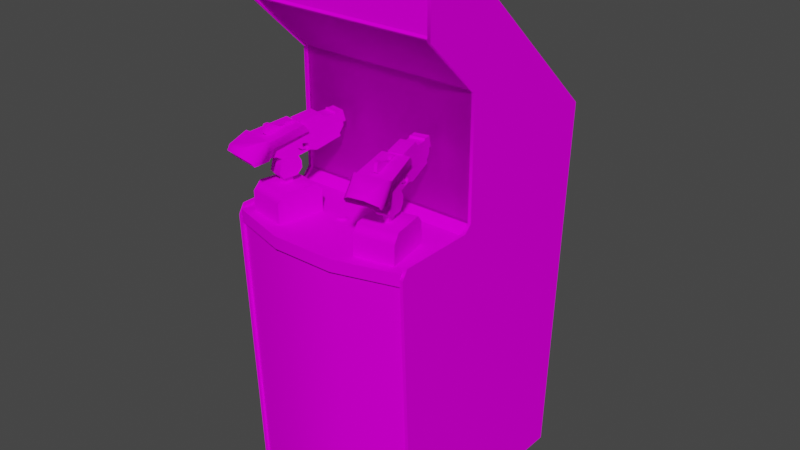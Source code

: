 # Source: revx.blend  (saved by Blender 2.93.20; exported with 4.5.12 LTS)
import bpy
from mathutils import Matrix  # noqa: F401  (used for matrix-valued properties, if any)

bpy.ops.wm.read_factory_settings(use_empty=True)
scene = bpy.context.scene
scene.name = 'Scene'

# ---- images (referenced by path relative to the original .blend; pixels are not part of the script)
import os
ASSET_DIR = os.environ.get("B2B_ASSET_DIR", "")  # directory of the original .blend (textures are referenced by path, not embedded)
HERE = os.path.dirname(os.path.abspath(__file__))  # packed textures are extracted next to this script under _unpacked/

def load_image(name, relpath, width, height, colorspace="sRGB"):
    """Load a texture the original file referenced (path relative to the .blend, or extracted next to this script)."""
    p = next((c for c in (os.path.join(HERE, relpath), os.path.join(ASSET_DIR, relpath)) if relpath and os.path.exists(c)), "")
    if p:
        img = bpy.data.images.load(p, check_existing=True)
        img.name = name
    else:  # same state as the original file: an image datablock whose file is absent (Cycles renders it pink)
        img = bpy.data.images.new(name, width, height)
        img.source = "FILE"
        img.filepath = "//" + (relpath or name)
    img.colorspace_settings.name = colorspace
    return img
img_revxmarqueemap_tiff = load_image('revxmarqueemap.TIFF', 'revxmarqueemap.TIFF', 1024, 1024, 'sRGB')
img_revxmonitormap_tiff = load_image('revxmonitormap.TIFF', 'revxmonitormap.TIFF', 1024, 1024, 'sRGB')
img_revxbezelmap_tiff = load_image('revxbezelmap.TIFF', 'revxbezelmap.TIFF', 1024, 1024, 'sRGB')
img_revxglassmap_tiff = load_image('revxglassmap.TIFF', 'revxglassmap.TIFF', 1024, 1024, 'sRGB')
img_revxallmap_tiff = load_image('revxallmap.TIFF', 'revxallmap.TIFF', 1024, 1024, 'sRGB')

# ---- materials (node trees are filled in below, after node groups)
mat_revxmarquee = bpy.data.materials.new('revxmarquee')
mat_revxmarquee.use_transparent_shadow = False
mat_revxmarquee.roughness = 0.8807
mat_revxmarquee.specular_intensity = 0.0
mat_revxmonitor = bpy.data.materials.new('revxmonitor')
mat_revxmonitor.use_transparent_shadow = False
mat_revxmonitor.roughness = 0.8807
mat_revxmonitor.specular_intensity = 0.0
mat_revxbezel = bpy.data.materials.new('revxbezel')
mat_revxbezel.use_transparent_shadow = False
mat_revxbezel.roughness = 0.8807
mat_revxbezel.specular_intensity = 0.0
mat_revxglass = bpy.data.materials.new('revxglass')
mat_revxglass.use_transparent_shadow = False
mat_revxglass.roughness = 0.8807
mat_revxglass.specular_intensity = 0.0
mat_revxall = bpy.data.materials.new('revxall')
mat_revxall.use_transparent_shadow = False
mat_revxall.roughness = 0.8807
mat_revxall.specular_intensity = 0.0

# ---- node groups
ng_auto_smooth = bpy.data.node_groups.new('Auto Smooth', 'GeometryNodeTree')
_s = ng_auto_smooth.interface.new_socket(name='Geometry', in_out='OUTPUT', socket_type='NodeSocketGeometry')
_s = ng_auto_smooth.interface.new_socket(name='Geometry', in_out='INPUT', socket_type='NodeSocketGeometry')
_s = ng_auto_smooth.interface.new_socket(name='Angle', in_out='INPUT', socket_type='NodeSocketFloat')
_s.subtype = 'ANGLE'
_s.min_value = 0.0
_s.max_value = 3.142
ng_auto_smooth.is_modifier = True
_N = ng_auto_smooth.nodes; _L = ng_auto_smooth.links
n0 = _N.new('NodeGroupOutput'); n0.name = 'Group Output'; n0.location = (480, -100)
n1 = _N.new('NodeGroupInput'); n1.name = 'Group Input'; n1.location = (-420, -300)
n2 = _N.new('NodeGroupInput'); n2.name = 'Group Input.001'; n2.location = (-60, -100)
n3 = _N.new('GeometryNodeSetShadeSmooth'); n3.name = 'Set Shade Smooth'; n3.location = (120, -100)
n3.domain = 'EDGE'
n4 = _N.new('GeometryNodeSetShadeSmooth'); n4.name = 'Set Shade Smooth.001'; n4.location = (300, -100)
n5 = _N.new('GeometryNodeInputMeshEdgeAngle'); n5.name = 'Edge Angle'; n5.location = (-420, -220)
n6 = _N.new('GeometryNodeInputEdgeSmooth'); n6.name = 'Is Edge Smooth'; n6.location = (-60, -160)
n7 = _N.new('GeometryNodeInputShadeSmooth'); n7.name = 'Is Face Smooth'; n7.location = (-240, -340)
n8 = _N.new('FunctionNodeBooleanMath'); n8.name = 'Boolean Math'; n8.location = (-60, -220)
n9 = _N.new('FunctionNodeCompare'); n9.name = 'Compare'; n9.location = (-240, -180)
n9.operation = 'LESS_EQUAL'
_L.new(n5.outputs[0], n9.inputs[0])
_L.new(n4.outputs[0], n0.inputs[0])
_L.new(n1.outputs[1], n9.inputs[1])
_L.new(n9.outputs[0], n8.inputs[0])
_L.new(n7.outputs[0], n8.inputs[1])
_L.new(n2.outputs[0], n3.inputs[0])
_L.new(n6.outputs[0], n3.inputs[1])
_L.new(n3.outputs[0], n4.inputs[0])
_L.new(n8.outputs[0], n3.inputs[2])
n0.is_active_output = True

# ---- material node trees
mat_revxmarquee.use_nodes = True; mat_revxmarquee.node_tree.nodes.clear()
_N = mat_revxmarquee.node_tree.nodes; _L = mat_revxmarquee.node_tree.links
n0 = _N.new('ShaderNodeBsdfPrincipled'); n0.name = 'Principled BSDF'; n0.location = (10, 300)
n0.distribution = 'GGX'
n0.subsurface_method = 'BURLEY'
n0.inputs[2].default_value = 0.8807
n0.inputs[3].default_value = 1.45
n0.inputs[13].default_value = 0.0
n0.inputs[27].default_value = (0.0, 0.0, 0.0, 1.0)
n0.inputs[28].default_value = 1.0
n1 = _N.new('ShaderNodeOutputMaterial'); n1.name = 'Material Output'; n1.location = (300, 300)
n2 = _N.new('ShaderNodeTexImage'); n2.name = 'Image Texture'; n2.location = (-300, 600)
n2.image = img_revxmarqueemap_tiff
_L.new(n0.outputs[0], n1.inputs[0])
_L.new(n2.outputs[0], n0.inputs[0])
n1.is_active_output = True
mat_revxmonitor.use_nodes = True; mat_revxmonitor.node_tree.nodes.clear()
_N = mat_revxmonitor.node_tree.nodes; _L = mat_revxmonitor.node_tree.links
n0 = _N.new('ShaderNodeBsdfPrincipled'); n0.name = 'Principled BSDF'; n0.location = (10, 300)
n0.distribution = 'GGX'
n0.subsurface_method = 'BURLEY'
n0.inputs[2].default_value = 0.8807
n0.inputs[3].default_value = 1.45
n0.inputs[13].default_value = 0.0
n0.inputs[27].default_value = (0.0, 0.0, 0.0, 1.0)
n0.inputs[28].default_value = 1.0
n1 = _N.new('ShaderNodeOutputMaterial'); n1.name = 'Material Output'; n1.location = (300, 300)
n2 = _N.new('ShaderNodeTexImage'); n2.name = 'Image Texture'; n2.location = (-300, 600)
n2.image = img_revxmonitormap_tiff
_L.new(n0.outputs[0], n1.inputs[0])
_L.new(n2.outputs[0], n0.inputs[0])
n1.is_active_output = True
mat_revxbezel.use_nodes = True; mat_revxbezel.node_tree.nodes.clear()
_N = mat_revxbezel.node_tree.nodes; _L = mat_revxbezel.node_tree.links
n0 = _N.new('ShaderNodeBsdfPrincipled'); n0.name = 'Principled BSDF'; n0.location = (10, 300)
n0.distribution = 'GGX'
n0.subsurface_method = 'BURLEY'
n0.inputs[2].default_value = 0.8807
n0.inputs[3].default_value = 1.45
n0.inputs[13].default_value = 0.0
n0.inputs[27].default_value = (0.0, 0.0, 0.0, 1.0)
n0.inputs[28].default_value = 1.0
n1 = _N.new('ShaderNodeOutputMaterial'); n1.name = 'Material Output'; n1.location = (300, 300)
n2 = _N.new('ShaderNodeTexImage'); n2.name = 'Image Texture'; n2.location = (-300, 600)
n2.image = img_revxbezelmap_tiff
_L.new(n0.outputs[0], n1.inputs[0])
_L.new(n2.outputs[0], n0.inputs[0])
n1.is_active_output = True
mat_revxglass.use_nodes = True; mat_revxglass.node_tree.nodes.clear()
_N = mat_revxglass.node_tree.nodes; _L = mat_revxglass.node_tree.links
n0 = _N.new('ShaderNodeBsdfPrincipled'); n0.name = 'Principled BSDF'; n0.location = (10, 300)
n0.distribution = 'GGX'
n0.subsurface_method = 'BURLEY'
n0.inputs[2].default_value = 0.8807
n0.inputs[3].default_value = 1.45
n0.inputs[4].default_value = 0.15
n0.inputs[13].default_value = 0.0
n0.inputs[27].default_value = (0.0, 0.0, 0.0, 1.0)
n0.inputs[28].default_value = 1.0
n1 = _N.new('ShaderNodeOutputMaterial'); n1.name = 'Material Output'; n1.location = (300, 300)
n2 = _N.new('ShaderNodeTexImage'); n2.name = 'Image Texture'; n2.location = (-300, 600)
n2.image = img_revxglassmap_tiff
_L.new(n0.outputs[0], n1.inputs[0])
_L.new(n2.outputs[0], n0.inputs[0])
n1.is_active_output = True
mat_revxall.use_nodes = True; mat_revxall.node_tree.nodes.clear()
_N = mat_revxall.node_tree.nodes; _L = mat_revxall.node_tree.links
n0 = _N.new('ShaderNodeBsdfPrincipled'); n0.name = 'Principled BSDF'; n0.location = (10, 300)
n0.distribution = 'GGX'
n0.subsurface_method = 'BURLEY'
n0.inputs[2].default_value = 0.8807
n0.inputs[3].default_value = 1.45
n0.inputs[13].default_value = 0.0
n0.inputs[27].default_value = (0.0, 0.0, 0.0, 1.0)
n0.inputs[28].default_value = 1.0
n1 = _N.new('ShaderNodeOutputMaterial'); n1.name = 'Material Output'; n1.location = (300, 300)
n2 = _N.new('ShaderNodeTexImage'); n2.name = 'Image Texture'; n2.location = (-300, 600)
n2.image = img_revxallmap_tiff
_L.new(n0.outputs[0], n1.inputs[0])
_L.new(n2.outputs[0], n0.inputs[0])
n1.is_active_output = True

# ---- world
world_world = bpy.data.worlds.new('World'); scene.world = world_world
world_world.use_nodes = True; world_world.node_tree.nodes.clear()
_N = world_world.node_tree.nodes; _L = world_world.node_tree.links
n0 = _N.new('ShaderNodeOutputWorld'); n0.name = 'World Output'; n0.location = (300, 300)
n1 = _N.new('ShaderNodeBackground'); n1.name = 'Background'; n1.location = (10, 300)
n1.inputs[0].default_value = (0.05088, 0.05088, 0.05088, 1.0)
_L.new(n1.outputs[0], n0.inputs[0])
n0.is_active_output = True
world_world.color = (0.05088, 0.05088, 0.05088)
world_world.use_sun_shadow = False
world_world.sun_shadow_jitter_overblur = 0.0

# ---- meshes
me_revx = bpy.data.meshes.new('revx')
me_revx.from_pydata([(-0.05047, 0.571, 0.01508), (0.04496, 0.571, 0.01508), (0.04496, 0.5956, 0.01508), (-0.05047, 0.5956, 0.01508), (0.1764, 0.1897, -0.2038), (0.000424, 0.1914, -0.2021), (0.000424, 0.09381, -0.1974), (-0.1773, 0.09296, -0.2008), (-0.1756, -0.005858, -0.2059), (0.000424, -0.006706, -0.2042), (-0.1756, 0.1897, -0.2038), (0.1786, 0.09296, -0.2008), (0.2871, 0.09211, -0.2046), (0.1764, -0.005858, -0.2059), (0.1718, -0.06608, -0.211), (-0.1709, 0.2478, -0.2076), (-0.1709, -0.06608, -0.211), (-0.2676, 0.2401, -0.2084), (0.000424, -0.0682, -0.2101), (0.000424, -0.0682, -0.2106), (-0.1709, -0.06608, -0.2114), (0.2825, 0.1867, -0.2063), (0.2871, 0.09211, -0.205), (0.2825, -0.004162, -0.2089), (-0.2816, -0.004162, -0.2084), (-0.2863, 0.09211, -0.2046), (-0.2863, 0.09211, -0.205), (-0.2816, 0.1867, -0.2067), (0.1718, -0.06608, -0.2114), (0.000424, 0.2507, -0.2067), (0.000424, 0.2507, -0.2072), (0.1718, 0.2478, -0.208), (-0.2676, -0.05845, -0.2118), (-0.2816, 0.1867, -0.2063), (-0.2676, 0.2397, -0.2089), (0.2825, 0.1867, -0.2067), (-0.2816, -0.004162, -0.2089), (0.1718, 0.2478, -0.2076), (0.2685, 0.2397, -0.2089), (0.2825, -0.004162, -0.2084), (-0.1709, 0.2478, -0.208), (0.2685, 0.2401, -0.2084), (0.2685, -0.05845, -0.2118), (-0.3452, -0.1929, -0.1851), (0.3397, -0.1929, -0.1851), (0.3397, 0.2885, -0.1851), (-0.3452, 0.2885, -0.1851), (0.3397, 0.2885, -0.1796), (-0.3452, 0.2885, -0.1796), (-0.3452, -0.1929, -0.1796), (0.3397, -0.1929, -0.1796), (-0.04029, -0.1967, 0.0189), (-0.04496, -0.1967, 0.0172), (-0.04877, -0.2005, 0.02314), (-0.02672, -0.2005, 0.02314), (-0.02078, -0.2005, 0.01847), (-0.0263, -0.1967, 0.01381), (-0.0263, -0.1967, -0.005278), (-0.02375, -0.1967, -0.0006128), (-0.01697, -0.2005, -0.003157), (-0.02078, -0.2005, -0.009944), (-0.02672, -0.2005, -0.01461), (-0.03011, -0.1967, -0.008247), (-0.04877, -0.1967, -0.005278), (-0.04496, -0.1967, -0.008247), (-0.04877, -0.2005, -0.01461), (-0.05429, -0.2005, 0.01847), (-0.05429, -0.2005, -0.009944), (-0.05811, -0.2005, -0.003157), (-0.05132, -0.1967, -0.0006128), (-0.05217, -0.1967, 0.004477), (-0.03393, -0.2005, -0.01715), (-0.04156, -0.2005, -0.01715), (-0.04029, -0.1967, -0.009944), (-0.01697, -0.2005, 0.01169), (-0.01569, -0.2005, 0.004477), (-0.0229, -0.1967, 0.004477), (-0.03011, -0.1967, 0.0172), (-0.0352, -0.1967, -0.009944), (-0.0352, -0.1925, 0.0189), (-0.0263, -0.1925, 0.01381), (-0.04877, -0.1925, 0.01381), (-0.05132, -0.1967, 0.009142), (-0.04156, -0.2005, 0.02568), (-0.03393, -0.2005, 0.02568), (-0.0352, -0.1967, 0.0189), (-0.05938, -0.2005, 0.004477), (-0.05811, -0.2005, 0.01169), (-0.0263, -0.1925, -0.005278), (-0.02375, -0.1925, -0.0006128), (-0.0229, -0.1925, 0.004477), (-0.02375, -0.1925, 0.009142), (-0.02375, -0.1967, 0.009142), (-0.04877, -0.1925, -0.005278), (-0.04496, -0.1925, -0.008247), (-0.0352, -0.1925, -0.009944), (-0.04877, -0.1967, 0.01381), (-0.05132, -0.1925, 0.009142), (-0.05132, -0.1925, -0.0006128), (-0.03011, -0.1925, -0.008247), (-0.04496, -0.1925, 0.0172), (-0.05217, -0.1925, 0.004477), (-0.04029, -0.1925, -0.009944), (-0.03011, -0.1925, 0.0172), (-0.04029, -0.1925, 0.0189), (0.03308, -0.1925, 0.009142), (0.06065, -0.1967, -0.0006128), (0.0615, -0.1967, 0.004477), (0.06871, -0.2005, 0.004477), (0.05811, -0.2005, 0.02314), (0.06362, -0.2005, 0.01847), (0.05811, -0.1967, 0.01381), (0.04453, -0.1967, 0.0189), (0.03944, -0.1967, 0.0172), (0.03605, -0.2005, 0.02314), (0.03944, -0.1967, -0.008247), (0.04453, -0.1967, -0.009944), (0.04326, -0.2005, -0.01715), (0.06744, -0.2005, -0.003157), (0.06362, -0.2005, -0.009944), (0.05811, -0.1967, -0.005278), (0.03223, -0.1967, 0.004477), (0.03308, -0.1967, -0.0006127), (0.0263, -0.2005, -0.003157), (0.03605, -0.2005, -0.01461), (0.05429, -0.1967, 0.0172), (0.03011, -0.2005, 0.01847), (0.02502, -0.2005, 0.004477), (0.0263, -0.2005, 0.01169), (0.03308, -0.1967, 0.009142), (0.05429, -0.1967, -0.008247), (0.05811, -0.2005, -0.01461), (0.05089, -0.2005, -0.01715), (0.04962, -0.1967, -0.009944), (0.06744, -0.2005, 0.01169), (0.04326, -0.2005, 0.02568), (0.05089, -0.2005, 0.02568), (0.04962, -0.1967, 0.0189), (0.03011, -0.2005, -0.009944), (0.05811, -0.1925, 0.01381), (0.03944, -0.1925, 0.0172), (0.03563, -0.1967, 0.01381), (0.05429, -0.1925, -0.008247), (0.0615, -0.1925, 0.004477), (0.06065, -0.1925, 0.009142), (0.06065, -0.1967, 0.009142), (0.03308, -0.1925, -0.0006127), (0.04962, -0.1925, -0.009944), (0.05811, -0.1925, -0.005278), (0.04962, -0.1925, 0.0189), (0.03563, -0.1967, -0.005278), (0.03223, -0.1925, 0.004477), (0.03944, -0.1925, -0.008247), (0.04453, -0.1925, 0.0189), (0.06065, -0.1925, -0.0006128), (0.03563, -0.1925, 0.01381), (0.04453, -0.1925, -0.009944), (0.05429, -0.1925, 0.0172), (0.03563, -0.1925, -0.005278), (0.3401, -0.2455, 0.1525), (0.1115, -0.2455, 0.2161), (0.1115, -1.313, 0.172), (-0.3457, -1.313, 0.1088), (-0.1171, -1.313, 0.172), (-0.1171, -0.2455, 0.2161), (-0.3457, -0.2455, 0.1525), (0.3401, -1.313, 0.1088), (-0.3452, -0.2459, -0.1533), (0.3418, -0.201, -0.1546), (-0.3452, -0.201, -0.1533), (-0.1192, -0.201, 0.2314), (0.1158, -0.201, 0.2314), (-0.3452, -0.2459, 0.1639), (-0.3452, -0.201, 0.1639), (0.3418, -0.2459, -0.1546), (-0.1192, -0.2459, 0.2314), (0.1158, -0.2459, 0.2314), (0.3418, -0.201, 0.1652), (0.3418, -0.2459, 0.1652), (-0.02842, -0.07202, -0.7526), (0.0598, -0.07202, -0.7526), (0.0598, -0.2022, -0.7458), (-0.02842, -0.2022, -0.7458), (0.3406, -0.201, -0.1491), (0.3406, -0.1641, -0.1851), (-0.3452, -0.1641, -0.1851), (-0.3452, -0.201, -0.1491), (-0.2303, 0.01959, -0.009519), (-0.2316, 0.076, -0.003582), (-0.2295, 0.004745, -0.01376), (-0.2587, 0.05437, 0.1321), (-0.2354, 0.02129, 0.0155), (-0.2384, 0.02129, 0.02992), (-0.1807, 0.01196, 0.01508), (-0.1836, 0.0128, 0.02865), (-0.1836, 0.006017, 0.03035), (-0.2316, 0.03104, -0.00443), (-0.2345, 0.03401, 0.01211), (-0.1866, 0.02044, 0.04392), (-0.1858, 0.02129, 0.04053), (-0.2358, 0.0128, 0.01847), (-0.179, 0.03104, 0.005749), (-0.2307, 0.0128, -0.008671), (-0.1781, 0.0128, 0.001508), (-0.2328, 0.005169, 0.00278), (-0.1803, 0.005169, 0.01296), (-0.1866, -0.004162, 0.04392), (-0.1807, 0.01535, 0.01508), (-0.2333, 0.01535, 0.004477), (-0.1824, 0.03401, 0.02229), (-0.1832, 0.03401, 0.02696), (-0.2358, 0.03401, 0.01678), (-0.2392, -0.004162, 0.03374), (-0.1879, -0.07033, 0.05113), (-0.1981, -0.07075, 0.102), (-0.2392, 0.02044, 0.03374), (-0.1781, 0.01959, 0.0006596), (-0.2333, 0.01196, 0.004477), (-0.1828, 0.02129, 0.02611), (-0.2362, 0.006017, 0.01975), (-0.1641, 0.1065, 0.03629), (-0.1858, 0.05522, 0.1461), (-0.2494, 0.07685, -0.006126), (-0.3113, 0.03189, 0.2204), (-0.2214, 0.1218, -0.0549), (-0.2057, 0.02129, -0.1338), (-0.1535, 0.02129, -0.1232), (-0.1985, 0.0009278, 0.1054), (-0.2774, 0.03019, 0.136), (-0.2367, 0.1108, 0.02271), (-0.1726, -0.003314, -0.02648), (-0.1544, 0.03189, -0.1198), (-0.1493, 0.07006, -0.1448), (-0.2015, 0.07006, -0.1554), (-0.1824, 0.09296, 0.1835), (-0.2994, 0.09296, 0.1606), (-0.2833, 0.07727, 0.2483), (-0.1773, 0.004745, -0.003582), (-0.3088, 0.0162, 0.2085), (-0.1917, 0.0162, 0.2318), (-0.2061, 0.05437, 0.1427), (-0.2557, 0.01365, 0.1186), (-0.2032, 0.01365, 0.1287), (-0.2367, -0.02494, 0.02229), (-0.2507, -0.07075, 0.09185), (-0.2379, 0.08872, 0.1377), (-0.2172, 0.1044, 0.08761), (-0.2256, 0.1252, 0.13), (-0.2642, 0.0162, 0.1606), (-0.1815, 0.02213, 0.1788), (-0.1798, 0.08448, 0.1707), (-0.2303, 0.07727, 0.259), (-0.2099, 0.1036, -0.113), (-0.218, 0.1036, -0.07187), (-0.1658, 0.1036, -0.06169), (-0.2065, 0.03189, -0.13), (-0.204, 0.06836, -0.1444), (-0.2125, -0.1072, 0.09015), (-0.2057, -0.0699, 0.05495), (-0.2265, -0.0699, 0.05113), (-0.1514, 0.06836, -0.1338), (-0.1841, -0.02494, 0.03247), (-0.2278, 0.1044, 0.08548), (-0.2362, 0.1252, 0.1279), (-0.26, 0.02934, 0.1402), (-0.2647, 0.02256, 0.1623), (-0.1934, 0.03019, 0.1529), (-0.282, 0.05522, 0.127), (-0.2078, 0.02934, 0.1504), (-0.2095, 0.1108, -0.1156), (-0.2087, 0.1129, 0.04519), (-0.2172, 0.1061, 0.03289), (-0.1692, 0.1218, -0.0443), (-0.1845, 0.1108, 0.03289), (-0.179, 0.076, 0.006597), (-0.2604, 0.1065, 0.0172), (-0.1654, 0.07685, 0.01084), (-0.2367, -0.04912, 0.02229), (-0.2405, -0.07033, 0.04053), (-0.1514, 0.1099, -0.1338), (-0.2065, 0.1078, -0.13), (-0.1544, 0.1078, -0.1198), (-0.2337, -0.06905, 0.08591), (-0.2057, -0.1072, 0.05495), (-0.2337, -0.1072, 0.08591), (-0.2282, 0.1231, 0.1436), (-0.2295, 0.09466, 0.1487), (-0.2396, 0.09466, 0.1466), (-0.2273, 0.08872, 0.1393), (-0.2125, -0.06905, 0.09015), (-0.2265, -0.1072, 0.05113), (-0.1841, -0.04912, 0.03247), (-0.2854, 0.05818, 0.2573), (-0.2121, 0.02256, 0.1729), (-0.2982, 0.02213, 0.1555), (-0.201, -0.05166, 0.1173), (-0.2536, -0.05166, 0.1071), (-0.232, 0.05818, 0.2674), (-0.2193, 0.1129, 0.04307), (-0.207, 0.1061, 0.03501), (-0.1942, 0.03189, 0.2433), (-0.2511, 0.0009278, 0.09482), (-0.2969, 0.08448, 0.1474), (-0.2252, -0.003314, -0.03709), (-0.1574, 0.1036, -0.1024), (-0.2388, 0.1231, 0.1419), (-0.2036, 0.05649, -0.1457), (-0.151, 0.05649, -0.1355), (-0.2121, 0.1099, 0.06173), (-0.2227, 0.1099, 0.05961), (-0.2231, 0.1031, 0.06301), (-0.2116, 0.0162, 0.1707), (-0.2129, 0.1031, 0.06513), (-0.1569, 0.1108, -0.1054), (-0.204, 0.1099, -0.1444), (-0.2731, -0.09577, -0.006975), (-0.2973, -0.09577, 0.116), (-0.1557, -0.09577, 0.1436), (-0.1277, -0.1204, 0.0002355), (-0.1277, -0.2243, 0.0002355), (-0.3024, -0.2234, 0.1423), (-0.3024, -0.128, 0.1423), (-0.1607, -0.2234, 0.1699), (-0.1607, -0.128, 0.1699), (-0.2693, -0.2243, -0.02733), (-0.1315, -0.09577, 0.02059), (-0.2693, -0.1204, -0.02733), (0.1272, -0.2243, 0.0002355), (0.2689, -0.2243, -0.02733), (0.1552, -0.09577, 0.1436), (0.2727, -0.09577, -0.006975), (0.1603, -0.2234, 0.1699), (0.1272, -0.1204, 0.0002355), (0.302, -0.2234, 0.1423), (0.1603, -0.128, 0.1699), (0.302, -0.128, 0.1423), (0.2969, -0.09577, 0.116), (0.1311, -0.09577, 0.02059), (0.2689, -0.1204, -0.02733), (0.1786, 0.076, 0.006597), (0.1769, 0.004745, -0.003582), (0.1777, 0.01959, 0.0006596), (0.2303, 0.0128, -0.008671), (0.1853, 0.02129, 0.04053), (0.2341, 0.03401, 0.01211), (0.1786, 0.03104, 0.005749), (0.2379, 0.02129, 0.02992), (0.2354, 0.0128, 0.01847), (0.235, 0.02129, 0.0155), (0.2384, 0.02044, 0.03374), (0.2502, -0.07075, 0.09185), (0.2401, -0.07033, 0.04053), (0.229, 0.004745, -0.01376), (0.1862, -0.004162, 0.04392), (0.2324, 0.005169, 0.00278), (0.1798, 0.005169, 0.01296), (0.1832, 0.006017, 0.03035), (0.1777, 0.0128, 0.001508), (0.1824, 0.02129, 0.02611), (0.2354, 0.03401, 0.01678), (0.1828, 0.03401, 0.02696), (0.1819, 0.03401, 0.02229), (0.1976, -0.07075, 0.102), (0.2299, 0.01959, -0.009519), (0.2311, 0.03104, -0.00443), (0.2328, 0.01196, 0.004477), (0.1832, 0.0128, 0.02865), (0.1803, 0.01196, 0.01508), (0.2328, 0.01535, 0.004477), (0.1803, 0.01535, 0.01508), (0.1862, 0.02044, 0.04392), (0.2057, 0.05437, 0.1427), (0.2583, 0.05437, 0.1321), (0.2358, 0.006017, 0.01975), (0.2816, 0.05522, 0.127), (0.1853, 0.05522, 0.1461), (0.2965, 0.08448, 0.1474), (0.2316, 0.05818, 0.2674), (0.1938, 0.03189, 0.2433), (0.221, 0.1218, -0.0549), (0.2532, -0.05166, 0.1071), (0.1981, 0.0009276, 0.1054), (0.1819, 0.09296, 0.1835), (0.2362, 0.1108, 0.02271), (0.1841, 0.1108, 0.03289), (0.2032, 0.1099, -0.1444), (0.201, 0.07006, -0.1554), (0.2311, 0.076, -0.003582), (0.3109, 0.03189, 0.2204), (0.299, 0.09296, 0.1606), (0.2248, -0.003314, -0.03709), (0.26, 0.1065, 0.0172), (0.3083, 0.0162, 0.2085), (0.2977, 0.02213, 0.1555), (0.2112, 0.0162, 0.1707), (0.2027, 0.01365, 0.1287), (0.1836, -0.02494, 0.03247), (0.2273, 0.1044, 0.08548), (0.2358, 0.1252, 0.1279), (0.2553, 0.01365, 0.1186), (0.1794, 0.08448, 0.1707), (0.1637, 0.1065, 0.03629), (0.285, 0.05818, 0.2573), (0.2095, 0.1036, -0.113), (0.2176, 0.1036, -0.07187), (0.2032, 0.05649, -0.1457), (0.2061, 0.03189, -0.13), (0.1535, 0.03189, -0.1198), (0.2328, -0.06905, 0.08591), (0.2053, -0.1072, 0.05495), (0.2261, -0.1072, 0.05113), (0.151, 0.06836, -0.1338), (0.2384, -0.004162, 0.03374), (0.2362, -0.02494, 0.02229), (0.2167, 0.1044, 0.08761), (0.2596, 0.02934, 0.1402), (0.277, 0.03019, 0.136), (0.193, 0.03019, 0.1529), (0.2074, 0.02934, 0.1504), (0.1811, 0.02213, 0.1788), (0.2091, 0.1108, -0.1156), (0.2061, 0.1078, -0.13), (0.1688, 0.1218, -0.0443), (0.249, 0.07685, -0.006126), (0.165, 0.07685, 0.01084), (0.1875, -0.07033, 0.05113), (0.1535, 0.1078, -0.1198), (0.151, 0.1099, -0.1338), (0.2121, -0.1072, 0.09015), (0.2121, -0.06905, 0.09015), (0.2328, -0.1072, 0.08591), (0.2261, -0.0699, 0.05113), (0.2053, -0.0699, 0.05495), (0.2392, 0.09466, 0.1466), (0.2116, 0.1099, 0.06173), (0.2082, 0.1129, 0.04519), (0.2252, 0.1252, 0.13), (0.2375, 0.08872, 0.1377), (0.2269, 0.08872, 0.1393), (0.1836, -0.04912, 0.03247), (0.1654, 0.1036, -0.06169), (0.2829, 0.07727, 0.2483), (0.2299, 0.07727, 0.259), (0.2006, -0.05166, 0.1173), (0.1489, 0.07006, -0.1448), (0.2065, 0.1061, 0.03501), (0.2507, 0.0009276, 0.09482), (0.1913, 0.0162, 0.2318), (0.1722, -0.003314, -0.02648), (0.2362, -0.04912, 0.02229), (0.1569, 0.1036, -0.1024), (0.1531, 0.02129, -0.1232), (0.2384, 0.1231, 0.1419), (0.2032, 0.06836, -0.1444), (0.229, 0.09466, 0.1487), (0.2053, 0.02129, -0.1338), (0.2188, 0.1129, 0.04307), (0.2167, 0.1061, 0.03289), (0.2278, 0.1231, 0.1436), (0.1506, 0.05649, -0.1355), (0.2222, 0.1099, 0.05961), (0.2227, 0.1031, 0.06301), (0.2116, 0.02256, 0.1729), (0.2638, 0.0162, 0.1606), (0.2638, 0.02256, 0.1623), (0.2125, 0.1031, 0.06513), (0.1565, 0.1108, -0.1054), (0.3397, -1.304, -0.6131), (0.3397, 0.09763, -0.6131), (-0.3461, -1.304, -0.6131), (-0.3461, 0.6269, 0.02865), (-0.3461, 0.09763, -0.6131), (0.3397, 0.6269, 0.02865), (-0.3457, 0.2741, -0.1855), (0.3401, 0.2741, -0.1855), (-0.3457, 0.4989, 0.03459), (-0.3457, 0.4912, 0.04095), (0.3401, 0.4912, 0.04095), (0.3401, 0.4989, 0.03459), (-0.3457, 0.4827, 0.03629), (0.3401, 0.4827, 0.03629), (-0.3457, 0.4946, 0.03374), (0.3401, 0.4946, 0.03374), (0.3401, 0.6719, 0.03374), (-0.3457, 0.6719, 0.03374), (-0.3452, 0.6821, -0.1232), (-0.3452, 0.2766, -0.172), (-0.3571, 0.6821, -0.1232), (-0.3452, -1.312, -0.6915), (-0.3571, -1.313, 0.116), (-0.3571, 0.663, 0.04562), (-0.3571, 0.6901, 0.03204), (-0.3571, 0.6901, -0.1016), (-0.3452, 0.6901, -0.1016), (-0.3571, 0.07557, -0.7649), (-0.3452, 0.6901, 0.03204), (-0.3571, -1.312, -0.6915), (-0.3452, 0.07557, -0.7649), (-0.3452, 0.663, 0.04562), (-0.3571, 0.2766, -0.172), (-0.3452, -0.1611, -0.172), (-0.3571, -0.1611, -0.172), (-0.3571, -0.1882, -0.1448), (-0.3452, -0.1882, -0.1448), (-0.3452, -0.1887, 0.1436), (-0.3571, -0.2239, 0.1652), (-0.3452, -1.313, 0.116), (-0.3452, -0.2239, 0.1652), (-0.3571, 0.4836, 0.04562), (-0.3452, 0.4836, 0.04562), (-0.3571, -0.1887, 0.1436), (0.3529, 0.6821, -0.1232), (0.3529, 0.2766, -0.172), (0.3529, -0.2239, 0.1652), (0.341, -1.313, 0.116), (0.341, -0.1887, 0.1436), (0.341, 0.663, 0.04562), (0.341, 0.6901, -0.1016), (0.341, -1.312, -0.6915), (0.341, 0.07557, -0.7649), (0.3529, 0.07557, -0.7649), (0.3529, -1.312, -0.6915), (0.341, -0.1882, -0.1448), (0.3529, -0.1882, -0.1448), (0.341, 0.2766, -0.172), (0.341, 0.6901, 0.03204), (0.3529, 0.663, 0.04562), (0.3529, 0.6901, -0.1016), (0.3529, 0.6901, 0.03204), (0.3529, -1.313, 0.116), (0.341, -0.2239, 0.1652), (0.3529, -0.1887, 0.1436), (0.341, -0.1611, -0.172), (0.3529, -0.1611, -0.172), (0.341, 0.4836, 0.04562), (0.3529, 0.4836, 0.04562), (0.341, 0.6821, -0.1232), (0.3406, 0.6821, -0.1007), (0.3406, 0.06794, -0.7517), (-0.3452, -1.309, -0.6801), (-0.3452, 0.06794, -0.7517), (0.3406, -1.309, -0.6801), (-0.3452, 0.6821, -0.1007), (0.3406, 0.6689, 0.03459), (0.3406, 0.6761, 0.03756), (-0.3452, 0.6689, 0.03459), (0.3406, 0.6821, 0.03247), (-0.3452, 0.6821, 0.03247), (-0.3452, 0.6761, 0.03756)], [], [(486, 509, 508, 499), (256, 260, 307, 306), (271, 299, 288, 245), (198, 195, 219, 215), (462, 394, 463, 464), (436, 458, 452, 398), (16, 18, 9, 8), (37, 29, 5, 4), (361, 344, 359, 360), (222, 276, 221, 267), (21, 4, 11, 12), (10, 33, 25, 7), (41, 37, 4, 21), (8, 24, 32, 16), (10, 5, 29, 15), (33, 10, 15, 17), (417, 375, 374, 416), (18, 16, 20, 19), (384, 339, 387, 383), (26, 36, 24, 25), (313, 269, 252, 304), (200, 217, 193, 194), (42, 14, 28), (29, 37, 31, 30), (19, 28, 14, 18), (32, 20, 16), (34, 27, 33), (41, 21, 35), (25, 33, 27, 26), (32, 24, 36), (38, 31, 37), (42, 23, 39), (17, 15, 40), (37, 41, 38), (35, 38, 41), (33, 17, 34), (40, 34, 17), (2, 3, 0, 1), (496, 494, 497, 488), (139, 157, 125, 111), (260, 232, 279, 281), (98, 100, 80, 95), (113, 141, 126, 114), (69, 63, 67, 68), (150, 115, 124, 138), (119, 131, 130, 120), (111, 125, 109, 110), (87, 66, 96, 82), (58, 76, 75, 59), (116, 133, 132, 117), (129, 121, 127, 128), (95, 80, 90), (95, 94, 98), (114, 135, 112, 113), (185, 186, 183, 184), (477, 478, 475, 476), (137, 112, 135, 136), (85, 51, 83, 84), (94, 102, 73, 64), (80, 103, 77, 56), (289, 282, 284, 257), (507, 504, 510, 505), (493, 485, 487, 492), (97, 101, 70, 82), (65, 67, 63, 64), (130, 133, 147, 142), (100, 79, 80), (98, 97, 100), (73, 78, 71, 72), (108, 118, 106, 107), (427, 444, 411, 426), (59, 60, 57, 58), (170, 173, 172, 175), (522, 515, 531, 523), (88, 95, 90), (542, 547, 546, 537), (488, 506, 489, 496), (97, 81, 100), (145, 107, 143, 144), (431, 410, 409, 432), (103, 79, 85, 77), (517, 525, 528, 527), (181, 182, 179, 180), (88, 99, 95), (98, 101, 97), (95, 102, 94), (79, 103, 80), (100, 104, 79), (89, 88, 90), (80, 91, 90), (94, 93, 98), (146, 105, 140), (62, 57, 60, 61), (123, 127, 121, 122), (117, 124, 115, 116), (77, 85, 84, 54), (61, 71, 78, 62), (122, 150, 138, 123), (107, 145, 134, 108), (125, 137, 136, 109), (82, 70, 86, 87), (68, 86, 70, 69), (147, 139, 143), (64, 73, 72, 65), (76, 92, 74, 75), (275, 220, 276, 222), (145, 111, 110, 134), (78, 73, 102, 95), (142, 148, 120, 130), (57, 62, 99, 88), (146, 158, 150, 122), (483, 484, 481, 482), (207, 193, 217, 208), (167, 172, 173, 169), (335, 334, 331, 333), (92, 56, 55, 74), (153, 140, 113, 112), (151, 146, 122, 121), (148, 147, 143), (524, 532, 533, 512), (140, 149, 139), (128, 126, 141, 129), (120, 106, 118, 119), (53, 83, 51, 52), (56, 77, 54, 55), (163, 161, 160, 164), (540, 542, 537, 538), (154, 143, 107, 106), (538, 541, 539, 540), (146, 151, 105), (147, 152, 146), (79, 104, 51, 85), (58, 57, 88, 89), (140, 155, 141, 113), (140, 153, 149), (139, 144, 143), (154, 148, 143), (148, 142, 147), (105, 155, 140), (147, 156, 152), (149, 157, 139), (152, 158, 146), (284, 282, 259, 290), (161, 166, 159, 160), (175, 176, 171, 170), (178, 167, 174), (177, 168, 169), (176, 175, 167), (169, 170, 171), (177, 169, 171), (178, 176, 167), (175, 172, 167), (169, 173, 170), (516, 534, 535, 526), (498, 495, 491, 490), (157, 149, 137, 125), (106, 120, 148, 154), (81, 97, 82, 96), (49, 50, 47, 48), (101, 98, 69, 70), (95, 99, 62, 78), (378, 447, 392, 388), (446, 380, 350, 351), (187, 188, 189), (216, 237, 274), (204, 219, 195, 205), (253, 252, 255, 303), (211, 191, 192), (347, 366, 367, 365), (205, 203, 202, 204), (356, 373, 354, 355), (274, 209, 201), (188, 196, 197), (13, 9, 18, 14), (198, 199, 210), (191, 200, 192), (366, 347, 346, 343), (363, 341, 357, 342), (265, 293, 268, 264), (216, 203, 237), (342, 357, 355, 354), (205, 206, 237), (311, 248, 241, 242), (499, 501, 500, 486), (210, 209, 274), (274, 227, 210), (245, 288, 286, 287), (348, 358, 360, 359), (204, 189, 212), (351, 350, 362, 425), (211, 192, 215), (364, 345, 341, 363), (187, 196, 188), (216, 274, 201), (203, 205, 237), (199, 194, 218), (368, 348, 347, 365), (199, 218, 210), (204, 202, 189), (202, 187, 189), (254, 274, 237), (398, 452, 433, 437), (301, 188, 211), (188, 197, 211), (215, 219, 212), (219, 204, 212), (198, 227, 206), (198, 210, 227), (52, 96, 66, 53), (375, 424, 423, 374), (249, 294, 228, 266), (422, 384, 383, 379), (455, 390, 448, 451), (301, 211, 215), (215, 212, 301), (388, 402, 377, 378), (306, 307, 231, 255), (300, 234, 251), (416, 393, 419, 417), (422, 440, 339, 384), (249, 250, 234, 239), (450, 440, 404, 403), (406, 403, 404, 390), (232, 233, 314, 279), (235, 223, 236), (382, 442, 441, 389), (393, 376, 389, 392), (214, 244, 278, 213), (274, 240, 242), (399, 463, 394, 395), (291, 261, 227), (512, 535, 534, 524), (245, 263, 262), (246, 247, 288), (188, 241, 190), (249, 221, 250), (401, 424, 375, 400), (189, 237, 206, 212), (224, 272, 254, 253), (252, 256, 255), (432, 409, 428, 429), (430, 410, 431, 408), (304, 231, 260), (212, 243, 301), (421, 385, 427, 426), (312, 288, 299), (414, 436, 398, 397), (264, 241, 248), (212, 206, 261, 243), (191, 208, 217, 200), (302, 267, 294), (242, 240, 268), (21, 12, 22, 35), (382, 400, 419, 447), (280, 256, 252), (415, 372, 371, 418), (435, 434, 460, 456), (271, 245, 310), (221, 276, 220, 250), (424, 401, 391, 423), (205, 195, 206), (195, 198, 206), (277, 278, 301), (303, 230, 237, 189), (385, 421, 453, 386), (373, 356, 370, 349), (426, 466, 420, 421), (96, 52, 100, 81), (282, 289, 258, 259), (490, 508, 509, 498), (236, 251, 234, 235), (433, 452, 458, 454), (312, 299, 270), (454, 438, 437, 433), (438, 445, 457, 437), (241, 264, 190), (249, 266, 221), (213, 291, 227), (440, 422, 379, 404), (245, 262, 310), (428, 409, 410, 430), (223, 292, 236), (11, 6, 9, 13), (311, 242, 268), (267, 228, 294), (336, 329, 334, 335), (216, 201, 196, 187), (297, 300, 251), (456, 457, 445, 435), (235, 238, 223), (442, 377, 402, 441), (188, 301, 241), (395, 381, 446, 399), (300, 239, 234), (39, 13, 14, 42), (400, 382, 389, 376), (312, 246, 288), (340, 448, 390, 352), (254, 237, 230), (243, 277, 301), (304, 260, 281), (403, 420, 466, 450), (261, 206, 227), (230, 226, 231), (285, 305, 287, 286), (242, 227, 274), (194, 199, 192, 200), (256, 306, 255), (226, 225, 255, 231), (454, 458, 436, 438), (255, 225, 303), (271, 310, 298), (231, 307, 260), (252, 269, 280), (310, 309, 298), (459, 411, 453, 405), (268, 293, 311), (12, 39, 23, 22), (248, 265, 264), (308, 312, 270), (281, 313, 304), (350, 380, 443, 362), (407, 459, 405, 406), (326, 324, 320, 321), (144, 139, 111, 145), (333, 328, 338, 335), (505, 489, 506, 507), (326, 321, 316), (353, 340, 352, 412), (318, 317, 323), (318, 325, 317), (372, 387, 339, 371), (326, 316, 315), (319, 322, 320, 324), (317, 325, 315, 316), (318, 323, 322, 319), (115, 150, 158, 152), (5, 10, 7, 6), (513, 531, 515, 530), (336, 335, 338), (323, 317, 316, 321), (334, 329, 332), (329, 337, 332), (326, 315, 325, 318), (330, 336, 338), (339, 340, 341), (301, 227, 242, 241), (340, 353, 355), (376, 391, 401, 400), (434, 465, 461, 460), (331, 334, 332, 327), (344, 364, 387), (201, 209, 197, 196), (345, 361, 339), (358, 366, 343), (346, 347, 348), (260, 256, 233, 232), (362, 443, 381, 425), (330, 337, 329, 336), (229, 273, 272, 224), (346, 348, 359), (359, 387, 446), (352, 387, 363), (406, 455, 451, 407), (340, 357, 341), (155, 105, 129, 141), (339, 361, 360), (211, 197, 209, 210), (337, 330, 338, 332), (412, 352, 354), (349, 346, 359), (299, 271, 298, 270), (387, 364, 363), (345, 339, 341), (340, 355, 357), (358, 369, 367, 366), (279, 314, 280, 281), (194, 193, 207, 218), (359, 344, 387), (208, 191, 218, 207), (360, 343, 370), (360, 358, 343), (352, 342, 354), (352, 363, 342), (340, 339, 440), (253, 303, 189, 188), (360, 381, 339), (274, 188, 190, 240), (412, 373, 349), (412, 354, 373), (353, 381, 370), (381, 360, 370), (220, 275, 302, 250), (215, 192, 199, 198), (275, 222, 267, 302), (297, 292, 223, 300), (309, 308, 270, 298), (447, 419, 393, 392), (349, 359, 446), (446, 412, 349), (227, 295, 214, 213), (296, 295, 227, 301), (442, 382, 378), (244, 296, 301, 278), (224, 253, 188, 229), (304, 254, 230, 231), (230, 303, 225, 226), (235, 302, 294, 238), (188, 274, 273, 229), (441, 388, 389), (247, 285, 286, 288), (440, 450, 407, 448), (294, 249, 239, 238), (395, 371, 339), (381, 443, 380, 446), (381, 396, 439), (263, 247, 246, 262), (397, 398, 437), (438, 436, 414), (372, 399, 387), (400, 375, 419), (374, 423, 391, 376), (253, 254, 304, 252), (385, 386, 444, 427), (406, 453, 403), (164, 165, 162, 163), (425, 439, 449, 351), (411, 407, 450), (446, 413, 412), (386, 453, 411, 444), (445, 438, 465), (333, 331, 327, 328), (463, 399, 415), (290, 283, 257, 284), (267, 221, 266, 228), (393, 374, 376), (418, 371, 395), (240, 190, 264, 268), (352, 390, 404, 387), (403, 453, 421), (258, 289, 257, 283), (30, 40, 15, 29), (461, 437, 457), (274, 254, 272, 273), (133, 130, 131, 132), (353, 356, 355), (353, 370, 356), (446, 351, 449), (277, 291, 213, 278), (146, 140, 139, 147), (269, 313, 281, 280), (235, 234, 250, 302), (322, 323, 321, 320), (396, 353, 412, 413), (511, 520, 519, 536), (287, 305, 263, 245), (210, 218, 191, 211), (435, 445, 465), (13, 39, 12, 11), (6, 11, 4, 5), (372, 415, 399), (375, 417, 419), (381, 439, 425), (465, 414, 397, 461), (461, 397, 437), (262, 246, 312, 310), (441, 402, 388), (292, 297, 251, 236), (418, 395, 394), (393, 416, 374), (295, 296, 244, 214), (418, 462, 464, 415), (442, 378, 377), (6, 7, 8, 9), (388, 392, 389), (238, 239, 300, 223), (399, 446, 387), (368, 369, 358, 348), (382, 447, 378), (256, 280, 314, 233), (432, 429, 408, 431), (438, 414, 465), (344, 361, 345, 364), (448, 340, 440), (446, 449, 413), (426, 411, 450), (7, 25, 24, 8), (381, 353, 396), (407, 451, 448), (293, 265, 248, 311), (339, 381, 395), (305, 285, 247, 263), (406, 405, 453), (187, 202, 203, 216), (387, 404, 379, 383), (390, 455, 406), (456, 461, 457), (411, 459, 407), (421, 420, 403), (456, 460, 461), (310, 312, 308, 309), (394, 462, 418), (415, 464, 463), (343, 346, 349, 370), (435, 465, 434), (450, 466, 426), (520, 521, 518, 519), (530, 514, 529, 513), (480, 477, 476, 479), (503, 500, 501, 502), (283, 290, 259, 258), (492, 491, 495, 493), (497, 485, 486), (499, 487, 494), (496, 502, 494), (488, 497, 503), (488, 507, 506), (496, 489, 505), (488, 503, 504), (496, 510, 502), (501, 499, 494), (497, 486, 500), (485, 509, 486), (499, 508, 487), (508, 490, 487), (485, 498, 509), (497, 500, 503), (502, 501, 494), (488, 504, 507), (496, 505, 510), (490, 491, 492), (493, 495, 498), (430, 408, 429, 428), (547, 548, 544, 546), (471, 469, 467, 468), (527, 511, 536, 517), (474, 480, 479, 473), (98, 93, 63, 69), (332, 338, 328, 327), (548, 545, 543, 544), (291, 277, 243, 261), (156, 147, 133, 116), (169, 168, 174, 167), (413, 449, 439, 396), (490, 492, 487), (104, 100, 52, 51), (485, 493, 498), (520, 511, 512), (524, 536, 519), (518, 522, 519), (521, 520, 523), (521, 513, 529), (518, 514, 530), (518, 515, 522), (521, 523, 531), (532, 524, 519), (520, 512, 533), (511, 535, 512), (524, 534, 536), (534, 516, 536), (511, 526, 535), (522, 532, 519), (520, 533, 523), (521, 531, 513), (518, 530, 515), (526, 528, 525, 516), (516, 525, 517), (468, 472, 470, 471), (121, 129, 105, 151), (112, 137, 149, 153), (324, 326, 318, 319), (45, 46, 43, 44), (89, 90, 76, 58), (176, 178, 177, 171), (523, 533, 532, 522), (369, 368, 365, 367), (527, 528, 526), (152, 156, 116, 115), (485, 497, 494, 487), (516, 517, 536), (91, 80, 56, 92), (511, 527, 526), (178, 174, 168, 177), (92, 76, 90, 91), (521, 529, 514, 518), (502, 510, 504, 503), (93, 94, 64, 63)])
me_revx.polygons.foreach_set('use_smooth', [True] * 587)
me_revx.polygons.foreach_set('material_index', [4, 4, 4, 4, 4, 4, 1, 1, 4, 4, 1, 1, 1, 1, 1, 1, 4, 1, 4, 1, 4, 4, 1, 1, 1, 1, 1, 1, 1, 1, 1, 1, 1, 1, 1, 1, 1, 0, 4, 4, 4, 4, 4, 4, 4, 4, 4, 4, 4, 4, 4, 4, 4, 4, 4, 4, 4, 4, 4, 4, 4, 4, 4, 4, 4, 4, 4, 4, 4, 4, 4, 4, 4, 4, 4, 4, 4, 4, 4, 4, 4, 4, 4, 4, 4, 4, 4, 4, 4, 4, 4, 4, 4, 4, 4, 4, 4, 4, 4, 4, 4, 4, 4, 4, 4, 4, 4, 4, 4, 4, 4, 0, 4, 4, 4, 4, 4, 4, 4, 4, 4, 4, 4, 4, 4, 4, 4, 4, 4, 4, 4, 4, 4, 4, 4, 4, 4, 4, 4, 4, 4, 4, 4, 4, 4, 4, 4, 4, 4, 4, 4, 4, 4, 4, 4, 4, 4, 4, 3, 4, 4, 4, 4, 4, 4, 4, 4, 4, 4, 4, 4, 4, 4, 1, 4, 4, 4, 4, 4, 4, 4, 4, 4, 4, 4, 4, 4, 4, 4, 4, 4, 4, 4, 4, 4, 4, 4, 4, 4, 4, 4, 4, 4, 4, 4, 4, 4, 4, 4, 4, 4, 4, 4, 4, 4, 4, 4, 4, 4, 4, 4, 4, 4, 4, 4, 4, 4, 4, 4, 4, 4, 4, 4, 4, 4, 4, 4, 4, 4, 4, 4, 4, 4, 4, 4, 4, 4, 4, 4, 4, 4, 4, 1, 4, 4, 4, 4, 4, 4, 4, 4, 4, 4, 4, 4, 4, 4, 4, 4, 4, 4, 4, 4, 4, 4, 4, 4, 4, 4, 4, 4, 4, 1, 4, 4, 4, 4, 4, 4, 4, 4, 4, 4, 4, 1, 4, 4, 4, 4, 4, 4, 4, 4, 4, 4, 4, 4, 4, 4, 4, 4, 4, 4, 4, 4, 4, 4, 1, 4, 4, 4, 4, 4, 4, 4, 4, 4, 4, 4, 4, 4, 4, 4, 4, 4, 4, 4, 1, 4, 4, 4, 4, 4, 4, 4, 4, 4, 4, 4, 4, 4, 4, 4, 4, 4, 4, 4, 4, 4, 4, 4, 4, 4, 4, 4, 4, 4, 4, 4, 4, 4, 4, 4, 4, 4, 4, 4, 4, 4, 4, 4, 4, 4, 4, 4, 4, 4, 4, 4, 4, 4, 4, 4, 4, 4, 4, 4, 4, 4, 4, 4, 4, 4, 4, 4, 4, 4, 4, 4, 4, 4, 4, 4, 4, 4, 4, 4, 4, 4, 4, 4, 4, 4, 4, 4, 4, 4, 4, 4, 4, 4, 4, 4, 4, 4, 4, 4, 4, 4, 4, 4, 1, 4, 4, 4, 4, 4, 4, 4, 4, 4, 4, 4, 4, 4, 4, 4, 4, 1, 1, 4, 4, 4, 4, 4, 4, 4, 4, 4, 4, 4, 4, 4, 1, 4, 4, 4, 4, 4, 4, 4, 4, 4, 4, 4, 4, 1, 4, 4, 4, 4, 4, 4, 4, 4, 4, 4, 4, 4, 4, 4, 4, 4, 4, 4, 4, 4, 4, 4, 4, 4, 4, 4, 4, 4, 4, 4, 4, 4, 4, 4, 4, 4, 4, 4, 4, 4, 4, 4, 4, 4, 4, 4, 4, 4, 4, 4, 4, 4, 4, 4, 4, 4, 4, 4, 4, 4, 4, 4, 4, 4, 4, 4, 4, 4, 4, 4, 4, 4, 4, 4, 4, 4, 4, 4, 4, 4, 4, 4, 4, 4, 2, 4, 4, 4, 4, 4, 4, 4, 4, 4, 4, 4, 4, 4, 4, 4])
_uv = me_revx.uv_layers.new(name='UVMap')
_uv.uv.foreach_set('vector', [0.4498, 0.7707, 0.4498, 0.7707, 0.4498, 0.7707, 0.4498, 0.7707, 0.8572, 0.5391, 0.8572, 0.5391, 0.8489, 0.5363, 0.8489, 0.5363, 0.8795, 0.7372, 0.8795, 0.7372, 0.8684, 0.8544, 0.8684, 0.8544, 0.8237, 0.7428, 0.8154, 0.7261, 0.8154, 0.7261, 0.8237, 0.7428, 0.8265, 0.8879, 0.8209, 0.8851, 0.8209, 0.8851, 0.8265, 0.8879, 0.8935, 0.8433, 0.8907, 0.86, 0.8907, 0.86, 0.8935, 0.8433, 0.2321, 0.05905, 0.5, 0.05068, 0.5, 0.2209, 0.2237, 0.2237, 0.7679, 0.9409, 0.5, 0.9493, 0.5, 0.7791, 0.7763, 0.7763, 0.8349, 0.7177, 0.8349, 0.7177, 0.8349, 0.7233, 0.8349, 0.7233, 0.8628, 0.7009, 0.8628, 0.7009, 0.8489, 0.8544, 0.8489, 0.8544, 0.9409, 0.7679, 0.7763, 0.7763, 0.7791, 0.5, 0.9493, 0.5, 0.2237, 0.7763, 0.05905, 0.7679, 0.05068, 0.5, 0.2209, 0.5, 0.9186, 0.9186, 0.7679, 0.9409, 0.7763, 0.7763, 0.9409, 0.7679, 0.2237, 0.2237, 0.05905, 0.2321, 0.08138, 0.08138, 0.2321, 0.05905, 0.2237, 0.7763, 0.5, 0.7791, 0.5, 0.9493, 0.2321, 0.9409, 0.05905, 0.7679, 0.2237, 0.7763, 0.2321, 0.9409, 0.08138, 0.9186, 0.8321, 0.8628, 0.8489, 0.8544, 0.8489, 0.8544, 0.8321, 0.8628, 0.5, 0.05068, 0.2321, 0.05905, 0.2321, 0.05905, 0.5, 0.05068, 0.8851, 0.7288, 0.86, 0.6981, 0.86, 0.6981, 0.8851, 0.7288, 0.05068, 0.5, 0.05905, 0.2321, 0.05905, 0.2321, 0.05068, 0.5, 0.8851, 0.5726, 0.8851, 0.5726, 0.8795, 0.5754, 0.8795, 0.5754, 0.8209, 0.7233, 0.8182, 0.7093, 0.8182, 0.7093, 0.8209, 0.7233, 0.9186, 0.08138, 0.7679, 0.05905, 0.7679, 0.05905, 0.5, 0.9493, 0.7679, 0.9409, 0.7679, 0.9409, 0.5, 0.9493, 0.5, 0.05068, 0.7679, 0.05905, 0.7679, 0.05905, 0.5, 0.05068, 0.08138, 0.08138, 0.2321, 0.05905, 0.2321, 0.05905, 0.08138, 0.9186, 0.05905, 0.7679, 0.05905, 0.7679, 0.9186, 0.9186, 0.9409, 0.7679, 0.9409, 0.7679, 0.05068, 0.5, 0.05905, 0.7679, 0.05905, 0.7679, 0.05068, 0.5, 0.08138, 0.08138, 0.05905, 0.2321, 0.05905, 0.2321, 0.9186, 0.9186, 0.7679, 0.9409, 0.7679, 0.9409, 0.9186, 0.08138, 0.9409, 0.2321, 0.9409, 0.2321, 0.08138, 0.9186, 0.2321, 0.9409, 0.2321, 0.9409, 0.7679, 0.9409, 0.9186, 0.9186, 0.9186, 0.9186, 0.9409, 0.7679, 0.9186, 0.9186, 0.9186, 0.9186, 0.05905, 0.7679, 0.08138, 0.9186, 0.08138, 0.9186, 0.2321, 0.9409, 0.08138, 0.9186, 0.08138, 0.9186, 0.9996, 0.9996, 0.000447, 0.9996, 0.000447, 0.000447, 0.9996, 0.000447, 0.4498, 0.7707, 0.4498, 0.7707, 0.4498, 0.7707, 0.4498, 0.7707, 0.9772, 0.6926, 0.9689, 0.6814, 0.9689, 0.6814, 0.9772, 0.6926, 0.8572, 0.5391, 0.8572, 0.5251, 0.8823, 0.5391, 0.8823, 0.5558, 0.9242, 0.9298, 0.9382, 0.8628, 0.98, 0.874, 0.9605, 0.9661, 0.9354, 0.6814, 0.927, 0.6926, 0.9158, 0.6758, 0.927, 0.6563, 0.9242, 0.9298, 0.9298, 0.9465, 0.9186, 0.9661, 0.9102, 0.9409, 0.927, 0.7651, 0.9354, 0.7791, 0.927, 0.8042, 0.9158, 0.7847, 0.9884, 0.7847, 0.9772, 0.8042, 0.9689, 0.7791, 0.9772, 0.7651, 0.9772, 0.6926, 0.9689, 0.6814, 0.9772, 0.6563, 0.9884, 0.6758, 0.9102, 0.8823, 0.9186, 0.8572, 0.9298, 0.874, 0.9242, 0.8907, 0.9856, 0.9298, 0.9856, 0.9102, 1.002, 0.9102, 0.9996, 0.9409, 0.9465, 0.7847, 0.9577, 0.7847, 0.9605, 0.8126, 0.9437, 0.8126, 0.9214, 0.7093, 0.9186, 0.7288, 0.9047, 0.7288, 0.9075, 0.7009, 0.9605, 0.9661, 0.98, 0.874, 0.9856, 0.9102, 0.9605, 0.9661, 0.9382, 0.9605, 0.9242, 0.9298, 0.927, 0.6563, 0.9437, 0.6479, 0.9465, 0.673, 0.9354, 0.6814, 1.033, 0.553, 1.016, 0.553, 1.016, 0.5335, 1.033, 0.5335, 0.7456, 0.2293, 0.7456, 0.2377, 0.5028, 0.2377, 0.5028, 0.2293, 0.9577, 0.673, 0.9465, 0.673, 0.9437, 0.6479, 0.9605, 0.6479, 0.9605, 0.8544, 0.9493, 0.8544, 0.9465, 0.8293, 0.9633, 0.8293, 0.9382, 0.9605, 0.9493, 0.9661, 0.9493, 0.9661, 0.9382, 0.9605, 0.98, 0.874, 0.9716, 0.8628, 0.9716, 0.8628, 0.98, 0.874, 0.7679, 0.7986, 0.7679, 0.7986, 0.7428, 0.7986, 0.7428, 0.7986, 0.4498, 0.7735, 0.4498, 0.7735, 0.4498, 0.7735, 0.4498, 0.7735, 0.4498, 0.7707, 0.4498, 0.7707, 0.4498, 0.7707, 0.4498, 0.7707, 0.9242, 0.8907, 0.9214, 0.9102, 0.9214, 0.9102, 0.9242, 0.8907, 0.9298, 0.9856, 0.9186, 0.9661, 0.9298, 0.9465, 0.9382, 0.9605, 0.9689, 0.7791, 0.9577, 0.7847, 0.9577, 0.7847, 0.9689, 0.7791, 0.9382, 0.8628, 0.9605, 0.8544, 0.98, 0.874, 0.9242, 0.9298, 0.9242, 0.8907, 0.9382, 0.8628, 0.9493, 0.9661, 0.9605, 0.9661, 0.9633, 0.994, 0.9465, 0.994, 0.9996, 0.7288, 0.9968, 0.7595, 0.9828, 0.7484, 0.9828, 0.7288, 0.8823, 0.5391, 0.8572, 0.5251, 0.8572, 0.5391, 0.8823, 0.5558, 0.9996, 0.9409, 0.9912, 0.9661, 0.98, 0.9465, 0.9856, 0.9298, 0.7819, 0.8963, 0.7791, 0.8963, 0.7791, 0.8963, 0.7819, 0.8963, 0.4414, 0.6367, 0.4414, 0.6367, 0.4414, 0.6367, 0.4414, 0.6367, 0.98, 0.9465, 0.9605, 0.9661, 0.9856, 0.9102, 0.4442, 0.6284, 0.4442, 0.6284, 0.4442, 0.6256, 0.4442, 0.6256, 0.4498, 0.7707, 0.4498, 0.7707, 0.4498, 0.7707, 0.4498, 0.7707, 0.9242, 0.8907, 0.9298, 0.874, 0.9382, 0.8628, 0.9828, 0.7093, 0.9828, 0.7288, 0.9828, 0.7288, 0.9828, 0.7093, 0.7651, 0.7568, 0.7428, 0.7568, 0.7428, 0.7568, 0.7651, 0.7568, 0.9716, 0.8628, 0.9605, 0.8544, 0.9605, 0.8544, 0.9716, 0.8628, 0.4414, 0.6367, 0.4414, 0.6367, 0.4414, 0.6367, 0.4414, 0.6367, 0.2125, 0.8433, 0.2823, 0.8433, 0.2823, 0.994, 0.2125, 0.994, 0.98, 0.9465, 0.9716, 0.9605, 0.9605, 0.9661, 0.9242, 0.9298, 0.9214, 0.9102, 0.9242, 0.8907, 0.9605, 0.9661, 0.9493, 0.9661, 0.9382, 0.9605, 0.9605, 0.8544, 0.9716, 0.8628, 0.98, 0.874, 0.9382, 0.8628, 0.9493, 0.8544, 0.9605, 0.8544, 0.9856, 0.9298, 0.98, 0.9465, 0.9856, 0.9102, 0.98, 0.874, 0.9856, 0.8907, 0.9856, 0.9102, 0.9382, 0.9605, 0.9298, 0.9465, 0.9242, 0.9298, 0.9214, 0.7484, 0.9214, 0.7093, 0.9354, 0.6814, 0.9716, 0.9605, 0.98, 0.9465, 0.9912, 0.9661, 0.9772, 0.9856, 0.9075, 0.7595, 0.9047, 0.7288, 0.9186, 0.7288, 0.9214, 0.7484, 0.9437, 0.8126, 0.927, 0.8042, 0.9354, 0.7791, 0.9465, 0.7847, 0.9716, 0.8628, 0.9605, 0.8544, 0.9633, 0.8293, 0.9772, 0.8377, 0.9772, 0.9856, 0.9633, 0.994, 0.9605, 0.9661, 0.9716, 0.9605, 0.9214, 0.7484, 0.927, 0.7651, 0.9158, 0.7847, 0.9075, 0.7595, 0.9828, 0.7288, 0.9828, 0.7093, 0.9968, 0.7009, 0.9996, 0.7288, 0.9689, 0.6814, 0.9577, 0.673, 0.9605, 0.6479, 0.9772, 0.6563, 0.9242, 0.8907, 0.9214, 0.9102, 0.9075, 0.9102, 0.9102, 0.8823, 0.9102, 0.9409, 0.9075, 0.9102, 0.9214, 0.9102, 0.9242, 0.9298, 0.9577, 0.7847, 0.9772, 0.6926, 0.9828, 0.7288, 0.9382, 0.9605, 0.9493, 0.9661, 0.9465, 0.994, 0.9298, 0.9856, 0.9856, 0.9102, 0.9856, 0.8907, 0.9996, 0.8823, 1.002, 0.9102, 0.8795, 0.7288, 0.8795, 0.7288, 0.8628, 0.7009, 0.8628, 0.7009, 0.9828, 0.7093, 0.9772, 0.6926, 0.9884, 0.6758, 0.9968, 0.7009, 0.9605, 0.9661, 0.9493, 0.9661, 0.9493, 0.9661, 0.9605, 0.9661, 0.9689, 0.7791, 0.9772, 0.7651, 0.9772, 0.7651, 0.9689, 0.7791, 0.98, 0.9465, 0.9716, 0.9605, 0.9716, 0.9605, 0.98, 0.9465, 0.9214, 0.7484, 0.927, 0.7651, 0.927, 0.7651, 0.9214, 0.7484, 0.9996, 0.9996, 0.000447, 0.9996, 0.000447, 0.000447, 0.9996, 0.000447, 0.8209, 0.7093, 0.8182, 0.7093, 0.8182, 0.7093, 0.8209, 0.7093, 0.7791, 0.8991, 0.7819, 0.8991, 0.7819, 0.8991, 0.7791, 0.8991, 0.9186, 0.0758, 0.9186, 0.01998, 0.9075, 0.01998, 0.9075, 0.0758, 0.9856, 0.8907, 0.98, 0.874, 0.9912, 0.8572, 0.9996, 0.8823, 0.9465, 0.673, 0.9354, 0.6814, 0.9354, 0.6814, 0.9465, 0.673, 0.9186, 0.7288, 0.9214, 0.7484, 0.9214, 0.7484, 0.9186, 0.7288, 0.9772, 0.7651, 0.9577, 0.7847, 0.9828, 0.7288, 0.4414, 0.6284, 0.4414, 0.6284, 0.4414, 0.6284, 0.4414, 0.6284, 0.9354, 0.6814, 0.9577, 0.673, 0.9772, 0.6926, 0.9075, 0.7009, 0.9158, 0.6758, 0.927, 0.6926, 0.9214, 0.7093, 0.9772, 0.7651, 0.9828, 0.7484, 0.9968, 0.7595, 0.9884, 0.7847, 0.9298, 0.8377, 0.9465, 0.8293, 0.9493, 0.8544, 0.9382, 0.8628, 0.98, 0.874, 0.9716, 0.8628, 0.9772, 0.8377, 0.9912, 0.8572, 0.7456, 0.3298, 0.7456, 0.1651, 0.9996, 0.1651, 0.9996, 0.3298, 0.447, 0.6284, 0.4442, 0.6284, 0.4442, 0.6256, 0.447, 0.6256, 0.9828, 0.7484, 0.9828, 0.7288, 0.9828, 0.7288, 0.9828, 0.7484, 0.447, 0.6256, 0.4498, 0.6256, 0.4498, 0.6284, 0.447, 0.6284, 0.9214, 0.7484, 0.9186, 0.7288, 0.9214, 0.7093, 0.9577, 0.7847, 0.9354, 0.7791, 0.9214, 0.7484, 0.9605, 0.8544, 0.9493, 0.8544, 0.9493, 0.8544, 0.9605, 0.8544, 0.9856, 0.9298, 0.98, 0.9465, 0.98, 0.9465, 0.9856, 0.9298, 0.9354, 0.6814, 0.927, 0.6926, 0.927, 0.6926, 0.9354, 0.6814, 0.9354, 0.6814, 0.9465, 0.673, 0.9577, 0.673, 0.9772, 0.6926, 0.9828, 0.7093, 0.9828, 0.7288, 0.9828, 0.7484, 0.9772, 0.7651, 0.9828, 0.7288, 0.9772, 0.7651, 0.9689, 0.7791, 0.9577, 0.7847, 0.9214, 0.7093, 0.927, 0.6926, 0.9354, 0.6814, 0.9577, 0.7847, 0.9465, 0.7847, 0.9354, 0.7791, 0.9577, 0.673, 0.9689, 0.6814, 0.9772, 0.6926, 0.9354, 0.7791, 0.927, 0.7651, 0.9214, 0.7484, 0.7428, 0.7986, 0.7679, 0.7986, 0.7651, 0.7568, 0.7428, 0.7568, 0.7456, 0.1651, 0.7456, 0.000447, 0.9996, 0.000447, 0.9996, 0.1651, 0.7819, 0.8963, 0.7819, 0.8963, 0.7819, 0.8963, 0.7819, 0.8963, 0.7763, 0.9382, 0.7819, 0.9465, 0.7763, 0.9465, 0.5279, 0.2405, 0.7316, 0.2405, 0.7316, 0.9996, 0.7791, 0.9382, 0.7791, 0.9382, 0.7819, 0.9465, 0.7316, 0.9996, 0.4972, 0.7512, 0.4972, 0.4916, 0.5279, 0.2405, 0.7316, 0.9996, 0.4972, 0.4916, 0.7763, 0.9382, 0.7791, 0.9382, 0.7819, 0.9465, 0.7791, 0.9382, 0.7819, 0.9382, 0.7819, 0.9465, 0.7316, 0.9996, 0.5279, 0.9996, 0.4972, 0.7512, 0.4414, 0.6367, 0.4414, 0.6367, 0.4414, 0.6367, 0.4414, 0.6367, 0.4498, 0.7707, 0.4498, 0.7707, 0.4498, 0.7707, 0.4498, 0.7707, 0.9689, 0.6814, 0.9577, 0.673, 0.9577, 0.673, 0.9689, 0.6814, 0.9828, 0.7484, 0.9772, 0.7651, 0.9772, 0.7651, 0.9828, 0.7484, 0.9298, 0.874, 0.9242, 0.8907, 0.9242, 0.8907, 0.9298, 0.874, 0.000447, 0.000447, 0.9996, 0.000447, 0.9996, 0.9996, 0.000447, 0.9996, 0.9214, 0.9102, 0.9242, 0.9298, 0.9242, 0.9298, 0.9214, 0.9102, 0.9605, 0.9661, 0.9716, 0.9605, 0.9716, 0.9605, 0.9605, 0.9661, 0.8321, 0.9633, 0.8209, 0.9493, 0.8209, 0.9493, 0.8321, 0.9633, 0.8126, 0.8126, 0.7791, 0.8265, 0.7651, 0.807, 0.7651, 0.7484, 0.8237, 0.6926, 0.86, 0.6981, 0.8154, 0.687, 0.8237, 0.6926, 0.8154, 0.687, 0.86, 0.6981, 0.8154, 0.7065, 0.8154, 0.7261, 0.8154, 0.7261, 0.8154, 0.7065, 0.8795, 0.6228, 0.8795, 0.5754, 0.8321, 0.5558, 0.8098, 0.6619, 0.8349, 0.7233, 0.8265, 0.7205, 0.8265, 0.7372, 0.8209, 0.7233, 0.8209, 0.7233, 0.8182, 0.7093, 0.8182, 0.7093, 0.8154, 0.7065, 0.8209, 0.6926, 0.8209, 0.6926, 0.8154, 0.7065, 0.8154, 0.7261, 0.8154, 0.7261, 0.8154, 0.7065, 0.8154, 0.7065, 0.86, 0.6981, 0.8349, 0.7177, 0.8321, 0.6981, 0.86, 0.6981, 0.8321, 0.6981, 0.8349, 0.7177, 0.7763, 0.2237, 0.5, 0.2209, 0.5, 0.05068, 0.7679, 0.05905, 0.8237, 0.7428, 0.8265, 0.7372, 0.8349, 0.7233, 0.8265, 0.7205, 0.8209, 0.7233, 0.8265, 0.7372, 0.8209, 0.7233, 0.8209, 0.7233, 0.8265, 0.7372, 0.8265, 0.7372, 0.8237, 0.6926, 0.8237, 0.6926, 0.8209, 0.6926, 0.8209, 0.6926, 0.8265, 0.8879, 0.8265, 0.8879, 0.8293, 0.8628, 0.8293, 0.8628, 0.8237, 0.6926, 0.8209, 0.6926, 0.8154, 0.687, 0.8209, 0.6926, 0.8209, 0.6926, 0.8154, 0.7065, 0.8154, 0.7065, 0.8154, 0.7065, 0.8098, 0.7428, 0.8154, 0.687, 0.8209, 0.8851, 0.8209, 0.8851, 0.8209, 0.8377, 0.8209, 0.8377, 0.4498, 0.7679, 0.4498, 0.7679, 0.4498, 0.7679, 0.4498, 0.7679, 0.8349, 0.7233, 0.8349, 0.7177, 0.86, 0.6981, 0.86, 0.6981, 0.8126, 0.8126, 0.8349, 0.7233, 0.8684, 0.8544, 0.8684, 0.8544, 0.874, 0.8656, 0.874, 0.8656, 0.8265, 0.7205, 0.8265, 0.7205, 0.8349, 0.7233, 0.8349, 0.7233, 0.8154, 0.7065, 0.8154, 0.687, 0.8098, 0.7428, 0.7651, 0.7484, 0.7651, 0.807, 0.7651, 0.807, 0.7651, 0.7484, 0.8349, 0.7233, 0.8265, 0.7372, 0.8237, 0.7428, 0.8321, 0.6981, 0.8321, 0.6981, 0.8237, 0.6926, 0.8237, 0.6926, 0.8237, 0.6926, 0.8321, 0.6981, 0.86, 0.6981, 0.8237, 0.6926, 0.86, 0.6981, 0.8321, 0.6981, 0.8209, 0.6926, 0.8154, 0.7065, 0.8154, 0.687, 0.8265, 0.7372, 0.8209, 0.7233, 0.8265, 0.7205, 0.8209, 0.7093, 0.8265, 0.7205, 0.8209, 0.7233, 0.8182, 0.7093, 0.8265, 0.7372, 0.8265, 0.7205, 0.8349, 0.7233, 0.8154, 0.7065, 0.8209, 0.6926, 0.8154, 0.687, 0.8209, 0.6926, 0.8237, 0.6926, 0.8154, 0.687, 0.8795, 0.6228, 0.86, 0.6981, 0.8154, 0.687, 0.8935, 0.8433, 0.8907, 0.86, 0.874, 0.8656, 0.8684, 0.8544, 0.8126, 0.8126, 0.86, 0.6981, 0.8349, 0.7233, 0.86, 0.6981, 0.8349, 0.7177, 0.8349, 0.7233, 0.8237, 0.7428, 0.8154, 0.7261, 0.8098, 0.7428, 0.8154, 0.7261, 0.8154, 0.7065, 0.8098, 0.7428, 0.8237, 0.7428, 0.8126, 0.8126, 0.8098, 0.7428, 0.8237, 0.7428, 0.8349, 0.7233, 0.8126, 0.8126, 0.9382, 0.8628, 0.9298, 0.874, 0.9186, 0.8572, 0.9298, 0.8377, 0.8489, 0.8544, 0.8628, 0.7009, 0.8628, 0.7009, 0.8489, 0.8544, 0.8265, 0.8879, 0.8265, 0.8879, 0.8321, 0.8628, 0.8321, 0.8628, 0.8907, 0.6395, 0.8851, 0.7288, 0.8851, 0.7288, 0.8907, 0.6395, 0.8265, 0.5502, 0.8098, 0.6619, 0.8098, 0.6619, 0.8265, 0.5502, 0.8126, 0.8126, 0.8349, 0.7233, 0.8237, 0.7428, 0.8237, 0.7428, 0.8098, 0.7428, 0.8126, 0.8126, 0.8321, 0.9633, 0.8489, 0.9968, 0.8489, 0.9968, 0.8321, 0.9633, 0.8489, 0.5363, 0.8489, 0.5363, 0.8321, 0.5558, 0.8321, 0.5558, 0.8321, 0.9633, 0.8712, 0.8935, 0.8628, 0.9856, 0.8321, 0.8628, 0.8265, 0.8879, 0.8265, 0.8879, 0.8321, 0.8628, 0.8907, 0.6395, 0.8795, 0.6228, 0.86, 0.6981, 0.8851, 0.7288, 0.8265, 0.8879, 0.8656, 0.8795, 0.8712, 0.8935, 0.8209, 0.9493, 0.8795, 0.5754, 0.8795, 0.6228, 0.8795, 0.6228, 0.8795, 0.5754, 0.8321, 0.5558, 0.8795, 0.5754, 0.8795, 0.6228, 0.8098, 0.6619, 0.8572, 0.5251, 0.8572, 0.5251, 0.8823, 0.5391, 0.8823, 0.5391, 0.8712, 0.8935, 0.8321, 0.9633, 0.8628, 0.9856, 0.8712, 0.8935, 0.8628, 0.9856, 0.8628, 0.9856, 0.8712, 0.8935, 0.8265, 0.8879, 0.8656, 0.8795, 0.8712, 0.8935, 0.8209, 0.9493, 0.7651, 0.807, 0.7651, 0.807, 0.7651, 0.7484, 0.7651, 0.7484, 0.86, 0.6981, 0.8461, 0.8544, 0.8209, 0.8377, 0.8209, 0.8377, 0.8209, 0.8851, 0.8209, 0.8851, 0.8209, 0.8377, 0.7791, 0.7288, 0.7958, 0.7288, 0.8126, 0.8126, 0.4414, 0.6367, 0.4414, 0.6367, 0.4414, 0.6367, 0.4414, 0.6367, 0.8684, 0.8544, 0.8935, 0.8433, 0.8795, 0.7958, 0.8795, 0.7958, 0.8935, 0.8433, 0.8684, 0.8544, 0.86, 0.6981, 0.8209, 0.8377, 0.8461, 0.8544, 0.8265, 0.8879, 0.8489, 0.8544, 0.8656, 0.8795, 0.8795, 0.7288, 0.8628, 0.7009, 0.8489, 0.8544, 0.8656, 0.8795, 0.8154, 0.687, 0.8154, 0.687, 0.8098, 0.7428, 0.8098, 0.7428, 0.8907, 0.6395, 0.8907, 0.6395, 0.8795, 0.6228, 0.8795, 0.6228, 0.8795, 0.5754, 0.8572, 0.5391, 0.8321, 0.5558, 0.7651, 0.7568, 0.7428, 0.7568, 0.7428, 0.7986, 0.7679, 0.7986, 0.7428, 0.7986, 0.7428, 0.7568, 0.7651, 0.7568, 0.7679, 0.7986, 0.8795, 0.5754, 0.8321, 0.5558, 0.8572, 0.5391, 0.8098, 0.7428, 0.7958, 0.7288, 0.8126, 0.8126, 0.8823, 0.5558, 0.8823, 0.5391, 0.8823, 0.5391, 0.8823, 0.5558, 0.8795, 0.7707, 0.8684, 0.8544, 0.8795, 0.7372, 0.8795, 0.7958, 0.8935, 0.8433, 0.8935, 0.8433, 0.8795, 0.7958, 0.8293, 0.8628, 0.8209, 0.8377, 0.8209, 0.8851, 0.8098, 0.7428, 0.8098, 0.7428, 0.7958, 0.7288, 0.7958, 0.7288, 0.8265, 0.7205, 0.8209, 0.7093, 0.8182, 0.7093, 0.8209, 0.7233, 0.8656, 0.8795, 0.8489, 0.8544, 0.8265, 0.8879, 0.8209, 0.8377, 0.8461, 0.8544, 0.8293, 0.8628, 0.9409, 0.7679, 0.9493, 0.5, 0.9493, 0.5, 0.9409, 0.7679, 0.8712, 0.8935, 0.8656, 0.8795, 0.8265, 0.8879, 0.8209, 0.9493, 0.8823, 0.5558, 0.8572, 0.5391, 0.8795, 0.5754, 0.8293, 0.8628, 0.8461, 0.8544, 0.8461, 0.8544, 0.8293, 0.8628, 0.8851, 0.7484, 0.8823, 0.7679, 0.8823, 0.7679, 0.8851, 0.7484, 0.8795, 0.7372, 0.8684, 0.8544, 0.8795, 0.7707, 0.8489, 0.8544, 0.8628, 0.7009, 0.8795, 0.7288, 0.8656, 0.8795, 0.8628, 0.7009, 0.8795, 0.7288, 0.8795, 0.7288, 0.8628, 0.7009, 0.8154, 0.7065, 0.8154, 0.7261, 0.8098, 0.7428, 0.8154, 0.7261, 0.8237, 0.7428, 0.8098, 0.7428, 0.7791, 0.7288, 0.7651, 0.7484, 0.8126, 0.8126, 0.8098, 0.6619, 0.8098, 0.6619, 0.8154, 0.687, 0.8154, 0.687, 0.8823, 0.5391, 0.8823, 0.5558, 0.8572, 0.5391, 0.8572, 0.5251, 0.8154, 0.7261, 0.8154, 0.7261, 0.8237, 0.7428, 0.8237, 0.7428, 0.8823, 0.5558, 0.8851, 0.5726, 0.8851, 0.5726, 0.8823, 0.5558, 0.9298, 0.874, 0.9382, 0.8628, 0.9382, 0.8628, 0.9298, 0.874, 0.7679, 0.7986, 0.7679, 0.7986, 0.7651, 0.7568, 0.7651, 0.7568, 0.4498, 0.7707, 0.4498, 0.7707, 0.4498, 0.7707, 0.4498, 0.7707, 0.8628, 0.9856, 0.8628, 0.9856, 0.8712, 0.8935, 0.8712, 0.8935, 0.874, 0.8656, 0.8907, 0.86, 0.8907, 0.86, 0.874, 0.8656, 0.8795, 0.7707, 0.8795, 0.7372, 0.8851, 0.7484, 0.874, 0.8656, 0.8684, 0.8544, 0.8684, 0.8544, 0.874, 0.8656, 0.8684, 0.8544, 0.8795, 0.7372, 0.8795, 0.7372, 0.8684, 0.8544, 0.8209, 0.8377, 0.8293, 0.8628, 0.8461, 0.8544, 0.8265, 0.8879, 0.8321, 0.8628, 0.8489, 0.8544, 0.7651, 0.7484, 0.7791, 0.7288, 0.8126, 0.8126, 0.8795, 0.6228, 0.8907, 0.6395, 0.8907, 0.6395, 0.8795, 0.6228, 0.8684, 0.8544, 0.8795, 0.7958, 0.8795, 0.7707, 0.7428, 0.7986, 0.7428, 0.7568, 0.7428, 0.7568, 0.7428, 0.7986, 0.8321, 0.9633, 0.8489, 0.9968, 0.8628, 0.9856, 0.7791, 0.5, 0.5, 0.5, 0.5, 0.2209, 0.7763, 0.2237, 0.8209, 0.8851, 0.8209, 0.8377, 0.8293, 0.8628, 0.8489, 0.8544, 0.8321, 0.8628, 0.8265, 0.8879, 0.9242, 0.0758, 0.9242, 0.01998, 0.9186, 0.01998, 0.9186, 0.0758, 0.8237, 0.6926, 0.8321, 0.6981, 0.8321, 0.6981, 0.8237, 0.6926, 0.8489, 0.9968, 0.8321, 0.9633, 0.8628, 0.9856, 0.8851, 0.7484, 0.8795, 0.7372, 0.8795, 0.7372, 0.8851, 0.7484, 0.8712, 0.8935, 0.8209, 0.9493, 0.8321, 0.9633, 0.8628, 0.9856, 0.8489, 0.9968, 0.8489, 0.9968, 0.8628, 0.9856, 0.86, 0.6981, 0.8126, 0.8126, 0.8209, 0.8377, 0.8209, 0.8377, 0.8126, 0.8126, 0.8126, 0.8126, 0.8209, 0.8377, 0.8321, 0.9633, 0.8209, 0.9493, 0.8712, 0.8935, 0.9409, 0.2321, 0.7763, 0.2237, 0.7679, 0.05905, 0.9186, 0.08138, 0.8656, 0.8795, 0.8712, 0.8935, 0.8712, 0.8935, 0.8656, 0.8795, 0.8795, 0.7707, 0.8795, 0.7958, 0.8684, 0.8544, 0.8154, 0.687, 0.8098, 0.6619, 0.8098, 0.6619, 0.8154, 0.687, 0.8795, 0.6228, 0.8154, 0.687, 0.8098, 0.6619, 0.7958, 0.7288, 0.7791, 0.7288, 0.8126, 0.8126, 0.8795, 0.5754, 0.8572, 0.5391, 0.8823, 0.5558, 0.8795, 0.5754, 0.8851, 0.5726, 0.8851, 0.5726, 0.8795, 0.5754, 0.7958, 0.7288, 0.8098, 0.7428, 0.8126, 0.8126, 0.8098, 0.6619, 0.8265, 0.5502, 0.8321, 0.5558, 0.8907, 0.86, 0.8907, 0.86, 0.874, 0.8656, 0.874, 0.8656, 0.8209, 0.8377, 0.8126, 0.8126, 0.86, 0.6981, 0.8209, 0.7233, 0.8265, 0.7372, 0.8265, 0.7372, 0.8209, 0.7233, 0.8572, 0.5391, 0.8489, 0.5363, 0.8321, 0.5558, 0.8265, 0.5502, 0.8265, 0.5502, 0.8321, 0.5558, 0.8321, 0.5558, 0.874, 0.8656, 0.8907, 0.86, 0.8935, 0.8433, 0.8684, 0.8544, 0.8321, 0.5558, 0.8265, 0.5502, 0.8098, 0.6619, 0.8795, 0.7372, 0.8795, 0.7707, 0.8851, 0.7484, 0.8321, 0.5558, 0.8489, 0.5363, 0.8572, 0.5391, 0.8795, 0.5754, 0.8851, 0.5726, 0.8823, 0.5558, 0.8795, 0.7707, 0.8823, 0.7679, 0.8851, 0.7484, 0.8489, 0.5363, 0.8572, 0.5391, 0.8572, 0.5391, 0.8489, 0.5363, 0.8293, 0.8628, 0.8265, 0.8879, 0.8209, 0.8851, 0.9493, 0.5, 0.9409, 0.2321, 0.9409, 0.2321, 0.9493, 0.5, 0.8209, 0.8851, 0.8265, 0.8879, 0.8293, 0.8628, 0.8823, 0.7679, 0.8795, 0.7707, 0.8851, 0.7484, 0.8823, 0.5558, 0.8851, 0.5726, 0.8795, 0.5754, 0.7651, 0.807, 0.7791, 0.8265, 0.7791, 0.8265, 0.7651, 0.807, 0.8321, 0.5558, 0.8489, 0.5363, 0.8489, 0.5363, 0.8321, 0.5558, 0.9075, 0.06743, 0.9075, 0.01998, 0.9828, 0.01998, 0.9828, 0.06185, 0.9828, 0.7093, 0.9772, 0.6926, 0.9772, 0.6926, 0.9828, 0.7093, 0.9828, 0.01998, 0.9075, 0.01998, 0.9075, 0.06743, 0.9828, 0.06185, 0.4498, 0.7735, 0.4498, 0.7735, 0.4498, 0.7735, 0.4498, 0.7735, 0.9075, 0.06743, 0.9828, 0.06185, 0.9716, 0.0758, 0.8098, 0.7428, 0.8154, 0.687, 0.8154, 0.687, 0.8098, 0.7428, 0.9075, 0.06743, 0.9716, 0.0758, 0.9828, 0.06185, 0.9075, 0.06743, 0.9158, 0.0758, 0.9716, 0.0758, 0.8461, 0.8544, 0.86, 0.6981, 0.86, 0.6981, 0.8461, 0.8544, 0.9075, 0.06743, 0.9716, 0.0758, 0.9158, 0.0758, 0.9577, 0.01998, 0.9828, 0.01998, 0.9828, 0.0758, 0.9577, 0.0758, 0.9242, 0.01998, 0.9409, 0.01998, 0.9409, 0.0758, 0.9242, 0.0758, 0.9075, 0.06743, 0.9828, 0.06185, 0.9828, 0.01998, 0.9075, 0.01998, 0.9354, 0.7791, 0.927, 0.7651, 0.927, 0.7651, 0.9354, 0.7791, 0.5, 0.7791, 0.2237, 0.7763, 0.2209, 0.5, 0.5, 0.5, 0.4386, 0.6367, 0.4386, 0.6367, 0.4386, 0.6367, 0.4386, 0.6367, 0.9716, 0.0758, 0.9828, 0.06185, 0.9075, 0.06743, 0.9186, 0.01998, 0.9242, 0.01998, 0.9242, 0.0758, 0.9186, 0.0758, 0.9828, 0.06185, 0.9716, 0.0758, 0.9075, 0.06743, 0.9716, 0.0758, 0.9158, 0.0758, 0.9075, 0.06743, 0.9465, 0.0758, 0.9409, 0.0758, 0.9409, 0.01998, 0.9465, 0.01998, 0.9158, 0.0758, 0.9716, 0.0758, 0.9075, 0.06743, 0.86, 0.6981, 0.8154, 0.687, 0.8237, 0.6926, 0.8126, 0.8126, 0.8126, 0.8126, 0.8209, 0.8377, 0.8209, 0.8377, 0.8154, 0.687, 0.8098, 0.7428, 0.8154, 0.7065, 0.8656, 0.8795, 0.8795, 0.7288, 0.8795, 0.7288, 0.8656, 0.8795, 0.8823, 0.7679, 0.8795, 0.7707, 0.8795, 0.7707, 0.8823, 0.7679, 0.9828, 0.01998, 0.9828, 0.06185, 0.9075, 0.06743, 0.9075, 0.01998, 0.8349, 0.7177, 0.8321, 0.6981, 0.86, 0.6981, 0.8321, 0.6981, 0.8349, 0.7177, 0.8349, 0.7177, 0.8321, 0.6981, 0.8321, 0.6981, 0.8349, 0.7177, 0.86, 0.6981, 0.8265, 0.7205, 0.8209, 0.7233, 0.8265, 0.7372, 0.8265, 0.7372, 0.8209, 0.7233, 0.8265, 0.7205, 0.8572, 0.5391, 0.8572, 0.5391, 0.8572, 0.5251, 0.8572, 0.5251, 0.7651, 0.807, 0.7791, 0.8265, 0.8126, 0.8126, 0.7651, 0.7484, 0.9409, 0.0758, 0.9409, 0.01998, 0.9242, 0.01998, 0.9242, 0.0758, 0.8851, 0.7288, 0.8851, 0.7288, 0.8907, 0.6395, 0.8907, 0.6395, 0.8265, 0.7372, 0.8265, 0.7205, 0.8349, 0.7233, 0.8349, 0.7233, 0.86, 0.6981, 0.8126, 0.8126, 0.8154, 0.687, 0.86, 0.6981, 0.8237, 0.6926, 0.8321, 0.5558, 0.8265, 0.5502, 0.8265, 0.5502, 0.8321, 0.5558, 0.8154, 0.687, 0.8209, 0.6926, 0.8237, 0.6926, 0.927, 0.6926, 0.9214, 0.7093, 0.9214, 0.7093, 0.927, 0.6926, 0.86, 0.6981, 0.8349, 0.7177, 0.8349, 0.7233, 0.8349, 0.7233, 0.8349, 0.7177, 0.8349, 0.7177, 0.8349, 0.7233, 0.9409, 0.01998, 0.9409, 0.0758, 0.9465, 0.0758, 0.9465, 0.01998, 0.8098, 0.7428, 0.8154, 0.687, 0.8154, 0.7065, 0.8237, 0.7428, 0.8265, 0.7372, 0.8349, 0.7233, 0.8795, 0.7372, 0.8795, 0.7372, 0.8851, 0.7484, 0.8851, 0.7484, 0.86, 0.6981, 0.8321, 0.6981, 0.8237, 0.6926, 0.8321, 0.6981, 0.86, 0.6981, 0.8237, 0.6926, 0.8154, 0.687, 0.8154, 0.7065, 0.8209, 0.6926, 0.8265, 0.7205, 0.8209, 0.7093, 0.8182, 0.7093, 0.8209, 0.7233, 0.8823, 0.5391, 0.8823, 0.5391, 0.8823, 0.5558, 0.8823, 0.5558, 0.8209, 0.7233, 0.8182, 0.7093, 0.8209, 0.7093, 0.8265, 0.7205, 0.8349, 0.7233, 0.8349, 0.7177, 0.86, 0.6981, 0.8209, 0.7093, 0.8265, 0.7205, 0.8265, 0.7205, 0.8209, 0.7093, 0.8349, 0.7233, 0.8265, 0.7372, 0.8237, 0.7428, 0.8349, 0.7233, 0.8265, 0.7205, 0.8265, 0.7372, 0.8154, 0.687, 0.8209, 0.6926, 0.8154, 0.7065, 0.8154, 0.687, 0.8237, 0.6926, 0.8209, 0.6926, 0.8154, 0.687, 0.86, 0.6981, 0.8795, 0.6228, 0.8795, 0.6228, 0.8098, 0.6619, 0.8154, 0.687, 0.86, 0.6981, 0.8349, 0.7233, 0.8126, 0.8126, 0.86, 0.6981, 0.86, 0.6981, 0.86, 0.6981, 0.8461, 0.8544, 0.8461, 0.8544, 0.8098, 0.7428, 0.8154, 0.7261, 0.8237, 0.7428, 0.8098, 0.7428, 0.8154, 0.7065, 0.8154, 0.7261, 0.8098, 0.7428, 0.8126, 0.8126, 0.8237, 0.7428, 0.8126, 0.8126, 0.8349, 0.7233, 0.8237, 0.7428, 0.8795, 0.7288, 0.8795, 0.7288, 0.8656, 0.8795, 0.8656, 0.8795, 0.8237, 0.7428, 0.8265, 0.7372, 0.8265, 0.7372, 0.8237, 0.7428, 0.8795, 0.7288, 0.8628, 0.7009, 0.8489, 0.8544, 0.8656, 0.8795, 0.8489, 0.9968, 0.8489, 0.9968, 0.8321, 0.9633, 0.8321, 0.9633, 0.8823, 0.7679, 0.8823, 0.7679, 0.8851, 0.7484, 0.8851, 0.7484, 0.8209, 0.9493, 0.8265, 0.8879, 0.8265, 0.8879, 0.8209, 0.9493, 0.8237, 0.7428, 0.8349, 0.7233, 0.8126, 0.8126, 0.8126, 0.8126, 0.8098, 0.7428, 0.8237, 0.7428, 0.8126, 0.8126, 0.7791, 0.8265, 0.7651, 0.807, 0.7651, 0.7484, 0.7791, 0.8265, 0.7791, 0.8265, 0.8126, 0.8126, 0.8126, 0.8126, 0.8628, 0.9856, 0.8712, 0.8935, 0.8321, 0.9633, 0.7651, 0.807, 0.7791, 0.8265, 0.8126, 0.8126, 0.7651, 0.7484, 0.8907, 0.6395, 0.8795, 0.6228, 0.86, 0.6981, 0.8851, 0.7288, 0.8795, 0.5754, 0.8795, 0.6228, 0.8098, 0.6619, 0.8321, 0.5558, 0.8098, 0.6619, 0.8098, 0.6619, 0.8265, 0.5502, 0.8265, 0.5502, 0.8712, 0.8935, 0.8656, 0.8795, 0.8265, 0.8879, 0.8209, 0.9493, 0.86, 0.6981, 0.86, 0.6981, 0.8851, 0.7288, 0.8851, 0.7288, 0.8628, 0.9856, 0.8321, 0.9633, 0.8712, 0.8935, 0.8935, 0.8433, 0.8907, 0.86, 0.874, 0.8656, 0.8684, 0.8544, 0.8795, 0.6228, 0.8795, 0.5754, 0.8321, 0.5558, 0.8098, 0.6619, 0.8265, 0.8879, 0.8265, 0.8879, 0.8209, 0.9493, 0.8209, 0.9493, 0.8209, 0.8377, 0.8461, 0.8544, 0.86, 0.6981, 0.8126, 0.8126, 0.7791, 0.8265, 0.7791, 0.8265, 0.8126, 0.8126, 0.8126, 0.8126, 0.7958, 0.7288, 0.7791, 0.7288, 0.8935, 0.8433, 0.8935, 0.8433, 0.8795, 0.7958, 0.8795, 0.7958, 0.8795, 0.7958, 0.8935, 0.8433, 0.8684, 0.8544, 0.8684, 0.8544, 0.8935, 0.8433, 0.8795, 0.7958, 0.8461, 0.8544, 0.8209, 0.8377, 0.86, 0.6981, 0.8656, 0.8795, 0.8489, 0.8544, 0.8265, 0.8879, 0.8489, 0.8544, 0.8628, 0.7009, 0.8795, 0.7288, 0.8656, 0.8795, 0.8795, 0.6228, 0.8795, 0.6228, 0.8795, 0.5754, 0.8795, 0.5754, 0.8823, 0.5391, 0.8572, 0.5251, 0.8572, 0.5251, 0.8823, 0.5391, 0.8321, 0.5558, 0.8572, 0.5391, 0.8795, 0.5754, 0.9996, 0.3298, 0.9996, 0.4944, 0.7456, 0.4944, 0.7456, 0.3298, 0.7651, 0.7484, 0.7791, 0.7288, 0.7791, 0.7288, 0.7651, 0.7484, 0.8572, 0.5391, 0.8321, 0.5558, 0.8795, 0.5754, 0.8126, 0.8126, 0.7958, 0.7288, 0.8098, 0.7428, 0.8572, 0.5251, 0.8572, 0.5391, 0.8572, 0.5391, 0.8572, 0.5251, 0.8795, 0.7372, 0.8684, 0.8544, 0.8795, 0.7707, 0.9828, 0.0758, 0.9828, 0.01998, 0.9577, 0.01998, 0.9577, 0.0758, 0.8209, 0.8851, 0.8209, 0.8377, 0.8293, 0.8628, 0.7428, 0.7568, 0.7428, 0.7568, 0.7428, 0.7986, 0.7428, 0.7986, 0.8489, 0.8544, 0.8489, 0.8544, 0.8321, 0.8628, 0.8321, 0.8628, 0.8265, 0.8879, 0.8489, 0.8544, 0.8656, 0.8795, 0.8293, 0.8628, 0.8461, 0.8544, 0.8209, 0.8377, 0.8461, 0.8544, 0.8461, 0.8544, 0.8293, 0.8628, 0.8293, 0.8628, 0.8154, 0.687, 0.8098, 0.6619, 0.8795, 0.6228, 0.86, 0.6981, 0.8795, 0.5754, 0.8572, 0.5391, 0.8823, 0.5558, 0.7651, 0.7568, 0.7679, 0.7986, 0.7428, 0.7986, 0.7428, 0.7568, 0.5, 0.9493, 0.2321, 0.9409, 0.2321, 0.9409, 0.5, 0.9493, 0.8795, 0.7707, 0.8684, 0.8544, 0.8795, 0.7372, 0.86, 0.6981, 0.8795, 0.6228, 0.8907, 0.6395, 0.8851, 0.7288, 0.9577, 0.7847, 0.9689, 0.7791, 0.9772, 0.8042, 0.9605, 0.8126, 0.8098, 0.7428, 0.8154, 0.7261, 0.8154, 0.7065, 0.8098, 0.7428, 0.8237, 0.7428, 0.8154, 0.7261, 0.8126, 0.8126, 0.7651, 0.7484, 0.7791, 0.7288, 0.7791, 0.7288, 0.7791, 0.7288, 0.7651, 0.7484, 0.7651, 0.7484, 0.9214, 0.7484, 0.9354, 0.6814, 0.9772, 0.6926, 0.9577, 0.7847, 0.8851, 0.5726, 0.8851, 0.5726, 0.8823, 0.5558, 0.8823, 0.5558, 0.8712, 0.8935, 0.8712, 0.8935, 0.8656, 0.8795, 0.8656, 0.8795, 0.9075, 0.01998, 0.9186, 0.01998, 0.9186, 0.0758, 0.9075, 0.0758, 0.7958, 0.7288, 0.8098, 0.7428, 0.8098, 0.7428, 0.7958, 0.7288, 0.4414, 0.6367, 0.4414, 0.6367, 0.4414, 0.6367, 0.4414, 0.6367, 0.874, 0.8656, 0.8907, 0.86, 0.8935, 0.8433, 0.8684, 0.8544, 0.8349, 0.7233, 0.8265, 0.7205, 0.8265, 0.7205, 0.8349, 0.7233, 0.8851, 0.7484, 0.8795, 0.7372, 0.8795, 0.7707, 0.7763, 0.2237, 0.9409, 0.2321, 0.9493, 0.5, 0.7791, 0.5, 0.5, 0.5, 0.7791, 0.5, 0.7763, 0.7763, 0.5, 0.7791, 0.8461, 0.8544, 0.8293, 0.8628, 0.8209, 0.8377, 0.8489, 0.8544, 0.8321, 0.8628, 0.8265, 0.8879, 0.8126, 0.8126, 0.7791, 0.7288, 0.7651, 0.7484, 0.8795, 0.7707, 0.8795, 0.7958, 0.8795, 0.7958, 0.8795, 0.7707, 0.8795, 0.7707, 0.8795, 0.7958, 0.8684, 0.8544, 0.8795, 0.7958, 0.8795, 0.7958, 0.8795, 0.7707, 0.8795, 0.7707, 0.8628, 0.9856, 0.8489, 0.9968, 0.8321, 0.9633, 0.8489, 0.9968, 0.8489, 0.9968, 0.8628, 0.9856, 0.8628, 0.9856, 0.8293, 0.8628, 0.8209, 0.8377, 0.8209, 0.8851, 0.8265, 0.8879, 0.8321, 0.8628, 0.8489, 0.8544, 0.7791, 0.8265, 0.7791, 0.8265, 0.7651, 0.807, 0.7651, 0.807, 0.8293, 0.8628, 0.8265, 0.8879, 0.8265, 0.8879, 0.8293, 0.8628, 0.8628, 0.9856, 0.8321, 0.9633, 0.8489, 0.9968, 0.5, 0.5, 0.2209, 0.5, 0.2237, 0.2237, 0.5, 0.2209, 0.8321, 0.9633, 0.8209, 0.9493, 0.8712, 0.8935, 0.8209, 0.9493, 0.8209, 0.9493, 0.8321, 0.9633, 0.8321, 0.9633, 0.8209, 0.8377, 0.8126, 0.8126, 0.86, 0.6981, 0.8209, 0.7093, 0.8209, 0.7093, 0.8265, 0.7205, 0.8265, 0.7205, 0.8712, 0.8935, 0.8209, 0.9493, 0.8321, 0.9633, 0.8572, 0.5391, 0.8823, 0.5558, 0.8823, 0.5391, 0.8572, 0.5251, 0.7651, 0.7568, 0.7679, 0.7986, 0.7679, 0.7986, 0.7651, 0.7568, 0.8684, 0.8544, 0.8795, 0.7958, 0.8795, 0.7707, 0.8349, 0.7177, 0.8349, 0.7177, 0.8321, 0.6981, 0.8321, 0.6981, 0.8098, 0.6619, 0.8154, 0.687, 0.8795, 0.6228, 0.8126, 0.8126, 0.7791, 0.7288, 0.7958, 0.7288, 0.8823, 0.5558, 0.8572, 0.5391, 0.8795, 0.5754, 0.2209, 0.5, 0.05068, 0.5, 0.05905, 0.2321, 0.2237, 0.2237, 0.8126, 0.8126, 0.8098, 0.7428, 0.7958, 0.7288, 0.8321, 0.5558, 0.8265, 0.5502, 0.8098, 0.6619, 0.8265, 0.8879, 0.8265, 0.8879, 0.8209, 0.8851, 0.8209, 0.8851, 0.86, 0.6981, 0.8126, 0.8126, 0.8209, 0.8377, 0.8907, 0.86, 0.8907, 0.86, 0.8935, 0.8433, 0.8935, 0.8433, 0.8321, 0.5558, 0.8489, 0.5363, 0.8572, 0.5391, 0.8237, 0.6926, 0.8209, 0.6926, 0.8209, 0.6926, 0.8237, 0.6926, 0.86, 0.6981, 0.8795, 0.6228, 0.8907, 0.6395, 0.8851, 0.7288, 0.8098, 0.6619, 0.8265, 0.5502, 0.8321, 0.5558, 0.8851, 0.7484, 0.8795, 0.7707, 0.8795, 0.7372, 0.8572, 0.5391, 0.8489, 0.5363, 0.8321, 0.5558, 0.8823, 0.5558, 0.8851, 0.5726, 0.8795, 0.5754, 0.8851, 0.7484, 0.8823, 0.7679, 0.8795, 0.7707, 0.8795, 0.7707, 0.8795, 0.7707, 0.8823, 0.7679, 0.8823, 0.7679, 0.8209, 0.8851, 0.8265, 0.8879, 0.8293, 0.8628, 0.8293, 0.8628, 0.8265, 0.8879, 0.8209, 0.8851, 0.8265, 0.7372, 0.8265, 0.7372, 0.8237, 0.7428, 0.8237, 0.7428, 0.8851, 0.7484, 0.8795, 0.7707, 0.8823, 0.7679, 0.8795, 0.5754, 0.8851, 0.5726, 0.8823, 0.5558, 0.4414, 0.6367, 0.4386, 0.6367, 0.4386, 0.6367, 0.4414, 0.6367, 0.4386, 0.6367, 0.4386, 0.6367, 0.4386, 0.6367, 0.4386, 0.6367, 0.7456, 0.2237, 0.7456, 0.2293, 0.5028, 0.2293, 0.5028, 0.2237, 0.4498, 0.7679, 0.4498, 0.7679, 0.4498, 0.7679, 0.4498, 0.7679, 0.7428, 0.7568, 0.7428, 0.7568, 0.7651, 0.7568, 0.7651, 0.7568, 0.4498, 0.7707, 0.4498, 0.7707, 0.4498, 0.7707, 0.4498, 0.7707, 0.4749, 0.7707, 0.4777, 0.7763, 0.4749, 0.7763, 0.4051, 0.8014, 0.4107, 1.005, 0.246, 0.7121, 0.2656, 0.006029, 0.4107, 0.5781, 0.246, 0.7121, 0.4721, 0.7707, 0.4749, 0.7707, 0.4749, 0.7763, 0.4721, 0.7707, 0.4749, 0.7763, 0.4721, 0.7763, 0.2656, 0.006029, 0.4944, 0.006029, 0.4916, 0.5642, 0.4721, 0.7707, 0.4749, 0.7763, 0.4749, 0.7763, 0.2656, 0.006029, 0.4916, 0.5781, 0.4107, 0.5781, 0.4023, 0.5921, 0.4051, 0.8014, 0.246, 0.7121, 0.4749, 0.7707, 0.4749, 0.7763, 0.4749, 0.7763, 0.4777, 0.7763, 0.4749, 0.7763, 0.4749, 0.7763, 0.4051, 0.8014, 0.4637, 0.9047, 0.4107, 1.005, 0.4637, 0.9047, 0.4637, 0.994, 0.4107, 1.005, 0.4777, 0.7763, 0.4777, 0.7763, 0.4749, 0.7763, 0.4749, 0.7707, 0.4749, 0.7763, 0.4749, 0.7763, 0.4107, 0.5781, 0.4023, 0.5921, 0.246, 0.7121, 0.4721, 0.7707, 0.4749, 0.7763, 0.4749, 0.7763, 0.2656, 0.006029, 0.4916, 0.5642, 0.4916, 0.5781, 0.4637, 0.994, 0.4609, 1.008, 0.4163, 1.011, 0.4777, 0.7763, 0.4777, 0.7763, 0.4777, 0.7763, 0.7428, 0.7986, 0.7679, 0.7986, 0.7679, 0.7986, 0.7428, 0.7986, 0.4442, 0.6284, 0.4442, 0.6284, 0.4442, 0.6256, 0.4442, 0.6256, 0.4609, 0.6284, 0.4553, 0.6284, 0.4553, 0.6172, 0.4609, 0.6172, 0.4414, 0.6367, 0.4414, 0.6367, 0.4414, 0.6367, 0.4414, 0.6367, 0.7456, -0.002344, 0.7456, 0.2237, 0.5028, 0.2237, 0.5028, -0.002344, 0.9242, 0.9298, 0.9298, 0.9465, 0.9298, 0.9465, 0.9242, 0.9298, 0.9465, 0.01998, 0.9465, 0.0758, 0.9577, 0.0758, 0.9577, 0.01998, 0.4442, 0.6284, 0.4442, 0.6284, 0.4442, 0.6256, 0.4442, 0.6256, 0.7791, 0.7288, 0.7791, 0.7288, 0.7958, 0.7288, 0.7958, 0.7288, 0.9465, 0.7847, 0.9577, 0.7847, 0.9577, 0.7847, 0.9465, 0.7847, 0.7847, 0.8991, 0.7791, 0.8991, 0.7791, 0.8991, 0.7847, 0.8991, 0.7958, 0.7288, 0.7791, 0.7288, 0.7791, 0.7288, 0.7958, 0.7288, 0.4637, 0.994, 0.4163, 1.011, 0.4107, 1.005, 0.9493, 0.8544, 0.9382, 0.8628, 0.9382, 0.8628, 0.9493, 0.8544, 0.4777, 0.7763, 0.4777, 0.7763, 0.4777, 0.7763, 0.2405, 0.7205, 0.09533, 0.9968, 0.09254, 0.7986, 0.4581, 0.6284, 0.4609, 0.6256, 0.4581, 0.634, 0.4526, 0.634, 0.4581, 0.6284, 0.4581, 0.634, 0.2349, 0.01161, 0.2405, 0.7205, 0.08417, 0.5781, 0.2349, 0.01161, 0.00882, 0.5614, 0.003238, 0.00882, 0.4526, 0.634, 0.4498, 0.6256, 0.4581, 0.6256, 0.4526, 0.634, 0.4581, 0.6256, 0.4581, 0.6284, 0.2349, 0.01161, 0.08417, 0.5781, 0.00882, 0.5781, 0.4581, 0.6284, 0.4581, 0.6284, 0.4581, 0.634, 0.2405, 0.7205, 0.09254, 0.7986, 0.08975, 0.6005, 0.09533, 0.9968, 0.0451, 0.8963, 0.09254, 0.7986, 0.4581, 0.6284, 0.4609, 0.6256, 0.4609, 0.6256, 0.4609, 0.6256, 0.4609, 0.6256, 0.4609, 0.6256, 0.09533, 0.9968, 0.02836, 0.9772, 0.0451, 0.8963, 0.4581, 0.6284, 0.4581, 0.6284, 0.4581, 0.634, 0.2405, 0.7205, 0.08975, 0.6005, 0.08417, 0.5781, 0.2349, 0.01161, 0.00882, 0.5781, 0.00882, 0.5614, 0.4526, 0.634, 0.4581, 0.6256, 0.4581, 0.6256, 0.4414, 0.6367, 0.4414, 0.6367, 0.4414, 0.6367, 0.4414, 0.6367, 0.4609, 0.6256, 0.4609, 0.6256, 0.4609, 0.6256, 0.4609, 0.6172, 0.4637, 0.6172, 0.4637, 0.6284, 0.4609, 0.6284, 0.9186, 0.7288, 0.9214, 0.7093, 0.9214, 0.7093, 0.9186, 0.7288, 0.9465, 0.673, 0.9577, 0.673, 0.9577, 0.673, 0.9465, 0.673, 0.9577, 0.0758, 0.9465, 0.0758, 0.9465, 0.01998, 0.9577, 0.01998, 0.9996, 0.9996, 0.000447, 0.9996, 0.000447, 0.000447, 0.9996, 0.000447, 0.9856, 0.9298, 0.9856, 0.9102, 0.9856, 0.9102, 0.9856, 0.9298, 0.7819, 0.8963, 0.7847, 0.8963, 0.7847, 0.8963, 0.7819, 0.8963, 0.4414, 0.6284, 0.4414, 0.6284, 0.4414, 0.6284, 0.4414, 0.6284, 0.8209, 0.7093, 0.8209, 0.7093, 0.8182, 0.7093, 0.8182, 0.7093, 0.08975, 0.9996, 0.02836, 0.9996, 0.02836, 0.9772, 0.9354, 0.7791, 0.9465, 0.7847, 0.9465, 0.7847, 0.9354, 0.7791, 0.4498, 0.7707, 0.4498, 0.7707, 0.4498, 0.7707, 0.4498, 0.7707, 0.4609, 0.6256, 0.4609, 0.6256, 0.4609, 0.6256, 0.9856, 0.8907, 0.98, 0.874, 0.98, 0.874, 0.9856, 0.8907, 0.09533, 0.9968, 0.08975, 0.9996, 0.02836, 0.9772, 0.7819, 0.8991, 0.7847, 0.8991, 0.7847, 0.8991, 0.7819, 0.8991, 0.9856, 0.8907, 0.9856, 0.9102, 0.9856, 0.9102, 0.9856, 0.8907, 0.4414, 0.6367, 0.4414, 0.6367, 0.4414, 0.6367, 0.4414, 0.6367, 0.4498, 0.7707, 0.4498, 0.7707, 0.4498, 0.7707, 0.4498, 0.7707, 0.9298, 0.9465, 0.9382, 0.9605, 0.9382, 0.9605, 0.9298, 0.9465])
me_revx.materials.append(mat_revxmarquee)
me_revx.materials.append(mat_revxmonitor)
me_revx.materials.append(mat_revxbezel)
me_revx.materials.append(mat_revxglass)
me_revx.materials.append(mat_revxall)
me_revx.use_remesh_fix_poles = True
me_revx.use_remesh_preserve_attributes = False
me_revx.update()

# ---- objects
ob_revx = bpy.data.objects.new('revx', me_revx)

# ---- transforms, parenting, visibility, modifiers, constraints
ob_revx.location = (-0.2157, -0.796, 1.319)
ob_revx.rotation_euler = (1.571, 0.0, 0.0)
_m = ob_revx.modifiers.new('Auto Smooth', 'NODES')
_m.node_group = ng_auto_smooth
_gi = [s.identifier for s in ng_auto_smooth.interface.items_tree if s.item_type == 'SOCKET' and s.in_out == 'INPUT']
_m[_gi[1]] = 1.047  # Angle
_m = ob_revx.modifiers.new('WeightedNormal', 'WEIGHTED_NORMAL')
_m.keep_sharp = True

# ---- collection membership
scene.collection.objects.link(ob_revx)

# ---- scene / render settings (as saved in the file)
scene.frame_start = 1; scene.frame_end = 250; scene.frame_set(1)
scene.render.engine = 'BLENDER_EEVEE_NEXT'
scene.cycles.use_denoising = False
scene.cycles.samples = 128
scene.cycles.sampling_pattern = 'TABULATED_SOBOL'
scene.cycles.use_adaptive_sampling = False
scene.cycles.use_light_tree = False
scene.view_settings.view_transform = 'Filmic'
bpy.context.view_layer.update()

# ---- added for rendering (the .blend has no active camera and no usable light): camera, sun
cam_auto = bpy.data.cameras.new('AutoCamera')
cam_auto.lens = 50.0
cam_auto.sensor_width = 36.0
cam_auto.clip_end = 1000.0
ob_auto_camera = bpy.data.objects.new('AutoCamera', cam_auto)
scene.collection.objects.link(ob_auto_camera)
ob_auto_camera.location = (1.96817, -3.17049, 2.75621)
ob_auto_camera.rotation_euler = (1.09748, -7.21219e-08, 0.694738)
scene.camera = ob_auto_camera
light_auto_sun = bpy.data.lights.new('AutoSun', 'SUN')
light_auto_sun.energy = 3.0
light_auto_sun.angle = 0.0523599
ob_auto_sun = bpy.data.objects.new('AutoSun', light_auto_sun)
scene.collection.objects.link(ob_auto_sun)
ob_auto_sun.rotation_euler = (0.872665, 0.174533, 0.523599)
bpy.context.view_layer.update()
